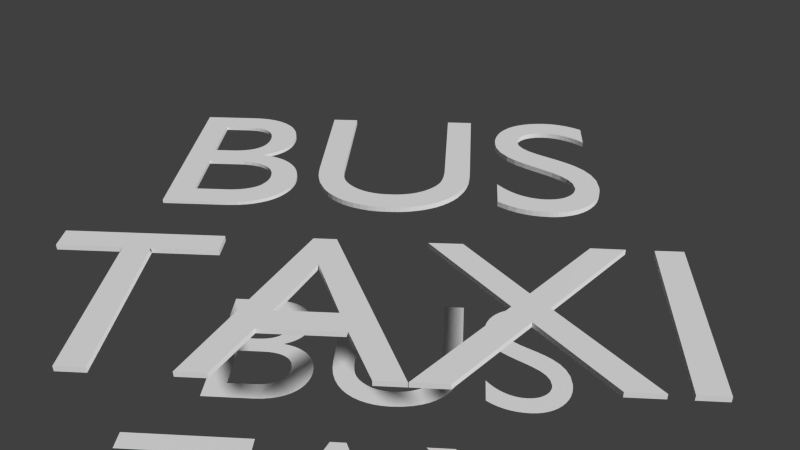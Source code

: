 # Source: taxi_bus_markings.blend  (saved by Blender 2.73.0; exported with 4.5.12 LTS)
import bpy
from mathutils import Matrix  # noqa: F401  (used for matrix-valued properties, if any)

bpy.ops.wm.read_factory_settings(use_empty=True)
scene = bpy.context.scene
scene.name = 'Scene'

# ---- collections
col_collection_1 = bpy.data.collections.new('Collection 1'); scene.collection.children.link(col_collection_1)

# ---- materials (node trees are filled in below, after node groups)
mat_white_asphalt_chars = bpy.data.materials.new('White_asphalt_chars')
mat_white_asphalt_chars.alpha_threshold = 0.0
mat_white_asphalt_chars.use_transparent_shadow = False
mat_white_asphalt_chars.roughness = 0.5
mat_white_asphalt_chars.specular_intensity = 0.0

# ---- material node trees

# ---- world
world_world = bpy.data.worlds.new('World'); scene.world = world_world
world_world.color = (0.05088, 0.05088, 0.05088)
world_world.use_sun_shadow = False
world_world.sun_shadow_jitter_overblur = 0.0
world_world.cycles.sampling_method = 'MANUAL'
world_world.cycles.sample_map_resolution = 256

# ---- cameras
cam_camera = bpy.data.cameras.new('Camera')
cam_camera.clip_end = 100.0
cam_camera.lens = 35.0
cam_camera.sensor_width = 32.0
cam_camera.sensor_height = 18.0
cam_camera.ortho_scale = 7.314
cam_camera.dof.focus_distance = 0.0
cam_camera.dof.aperture_fstop = 128.0

# ---- meshes
me_s = bpy.data.meshes.new('S')
me_s.from_pydata([(0.8147, 0.5837, -1.0), (0.8465, 0.8754, -1.0), (0.9024, 0.8566, -1.0), (0.9024, 0.5427, -1.0), (0.8147, 0.5837, 1.0), (0.8465, 0.8754, 1.0), (0.9024, 0.8566, 1.0), (0.9024, 0.5427, 1.0), (0.7484, 0.6108, -1.0), (0.7803, 0.8957, -1.0), (0.7484, 0.6108, 1.0), (0.7803, 0.8957, 1.0), (0.6748, 0.6378, -1.0), (0.7066, 0.915, -1.0), (0.6748, 0.6378, 1.0), (0.7066, 0.915, 1.0), (0.6067, 0.66, -1.0), (0.6385, 0.9324, -1.0), (0.6067, 0.66, 1.0), (0.6385, 0.9324, 1.0), (0.5202, 0.6842, -1.0), (0.552, 0.9498, -1.0), (0.5202, 0.6842, 1.0), (0.552, 0.9498, 1.0), (0.4226, 0.7064, -1.0), (0.4544, 0.9652, -1.0), (0.4226, 0.7064, 1.0), (0.4544, 0.9652, 1.0), (0.3398, 0.7209, -1.0), (0.3716, 0.9759, -1.0), (0.3398, 0.7209, 1.0), (0.3716, 0.9759, 1.0), (0.2641, 0.7308, -1.0), (0.2959, 0.984, -1.0), (0.2641, 0.7308, 1.0), (0.2959, 0.984, 1.0), (0.1884, 0.738, -1.0), (0.2203, 0.9885, -1.0), (0.1884, 0.738, 1.0), (0.2203, 0.9885, 1.0), (0.1111, 0.7425, -1.0), (0.1429, 0.9912, -1.0), (0.1111, 0.7425, 1.0), (0.1429, 0.9912, 1.0), (0.0285, 0.7434, -1.0), (0.06033, 0.9921, -1.0), (0.0285, 0.7434, 1.0), (0.06033, 0.9921, 1.0), (-0.04158, 0.7417, -1.0), (-0.0205, 0.9903, -1.0), (-0.04158, 0.7417, 1.0), (-0.0205, 0.9903, 1.0), (-0.109, 0.7369, -1.0), (-0.09273, 0.9876, -1.0), (-0.109, 0.7369, 1.0), (-0.09273, 0.9876, 1.0), (-0.1607, 0.7308, -1.0), (-0.165, 0.9813, -1.0), (-0.1607, 0.7308, 1.0), (-0.165, 0.9813, 1.0), (-0.181, 0.7283, -1.0), (-0.2306, 0.9763, -1.0), (-0.181, 0.7283, 1.0), (-0.2306, 0.9763, 1.0), (-0.2025, 0.7252, -1.0), (-0.3369, 0.9618, -1.0), (-0.2025, 0.7252, 1.0), (-0.3369, 0.9618, 1.0), (-0.2228, 0.7214, -1.0), (-0.3859, 0.9537, -1.0), (-0.2228, 0.7214, 1.0), (-0.3859, 0.9537, 1.0), (-0.249, 0.7164, -1.0), (-0.4993, 0.9299, -1.0), (-0.249, 0.7164, 1.0), (-0.4993, 0.9299, 1.0), (-0.3064, 0.7026, -1.0), (-0.5925, 0.9036, -1.0), (-0.3064, 0.7026, 1.0), (-0.5925, 0.9036, 1.0), (-0.3362, 0.6938, -1.0), (-0.6378, 0.8885, -1.0), (-0.3362, 0.6938, 1.0), (-0.6378, 0.8885, 1.0), (-0.3806, 0.6788, -1.0), (-0.7253, 0.8532, -1.0), (-0.3806, 0.6788, 1.0), (-0.7253, 0.8532, 1.0), (-0.4236, 0.6593, -1.0), (-0.817, 0.8043, -1.0), (-0.4236, 0.6593, 1.0), (-0.817, 0.8043, 1.0), (-0.461, 0.6368, -1.0), (-0.8916, 0.751, -1.0), (-0.461, 0.6368, 1.0), (-0.8916, 0.751, 1.0), (-0.4882, 0.6165, -1.0), (-0.9518, 0.6916, -1.0), (-0.4882, 0.6165, 1.0), (-0.9518, 0.6916, 1.0), (-0.504, 0.6014, -1.0), (-0.9948, 0.6255, -1.0), (-0.504, 0.6014, 1.0), (-0.9948, 0.6255, 1.0), (-0.5241, 0.5736, -1.0), (-1.019, 0.5653, -1.0), (-0.5241, 0.5736, 1.0), (-1.019, 0.5653, 1.0), (-0.537, 0.5466, -1.0), (-1.025, 0.545, -1.0), (-0.537, 0.5466, 1.0), (-1.025, 0.545, 1.0), (-0.5398, 0.527, -1.0), (-1.028, 0.5255, -1.0), (-0.5398, 0.527, 1.0), (-1.028, 0.5255, 1.0), (-0.5398, 0.5105, -1.0), (-1.028, 0.509, -1.0), (-0.5398, 0.5105, 1.0), (-1.028, 0.509, 1.0), (-0.5312, 0.4767, -1.0), (-1.025, 0.4428, -1.0), (-0.5312, 0.4767, 1.0), (-1.025, 0.4428, 1.0), (-0.5112, 0.4293, -1.0), (-1.001, 0.3541, -1.0), (-0.5112, 0.4293, 1.0), (-1.001, 0.3541, 1.0), (-0.4266, 0.3579, -1.0), (-0.916, 0.2518, -1.0), (-0.4266, 0.3579, 1.0), (-0.916, 0.2518, 1.0), (-0.3493, 0.3188, -1.0), (-0.7784, 0.1556, -1.0), (-0.3493, 0.3188, 1.0), (-0.7784, 0.1556, 1.0), (-0.2905, 0.2902, -1.0), (-0.6165, 0.07742, -1.0), (-0.2905, 0.2902, 1.0), (-0.6165, 0.07742, 1.0), (-0.1357, 0.2338, -1.0), (-0.4259, 0.005252, -1.0), (-0.1357, 0.2338, 1.0), (-0.4259, 0.005252, 1.0), (0.05735, 0.1745, -1.0), (-0.2171, -0.06384, -1.0), (0.05735, 0.1745, 1.0), (-0.2171, -0.06384, 1.0), (0.268, 0.1121, -1.0), (0.005031, -0.1353, -1.0), (0.268, 0.1121, 1.0), (0.005031, -0.1353, 1.0), (0.4256, 0.06023, -1.0), (0.1469, -0.1834, -1.0), (0.4256, 0.06023, 1.0), (0.1469, -0.1834, 1.0), (0.4886, 0.03768, -1.0), (0.2214, -0.2134, -1.0), (0.4886, 0.03768, 1.0), (0.2214, -0.2134, 1.0), (0.5932, -0.002918, -1.0), (0.2916, -0.2413, -1.0), (0.5932, -0.002918, 1.0), (0.2916, -0.2413, 1.0), (0.6391, -0.02096, -1.0), (0.3217, -0.2555, -1.0), (0.6391, -0.02096, 1.0), (0.3217, -0.2555, 1.0), (0.7308, -0.06907, -1.0), (0.3647, -0.2796, -1.0), (0.7308, -0.06907, 1.0), (0.3647, -0.2796, 1.0), (0.801, -0.1052, -1.0), (0.4062, -0.3029, -1.0), (0.801, -0.1052, 1.0), (0.4062, -0.3029, 1.0), (0.9285, -0.2029, -1.0), (0.4392, -0.3202, -1.0), (0.9285, -0.2029, 1.0), (0.4392, -0.3202, 1.0), (1.016, -0.3202, -1.0), (0.5266, -0.4014, -1.0), (1.016, -0.3202, 1.0), (0.5266, -0.4014, 1.0), (1.047, -0.4615, -1.0), (0.5581, -0.4931, -1.0), (1.047, -0.4615, 1.0), (0.5581, -0.4931, 1.0), (1.043, -0.5164, -1.0), (0.5567, -0.5134, -1.0), (1.043, -0.5164, 1.0), (0.5567, -0.5134, 1.0), (1.035, -0.5532, -1.0), (0.5495, -0.5337, -1.0), (1.035, -0.5532, 1.0), (0.5495, -0.5337, 1.0), (1.014, -0.6043, -1.0), (0.5423, -0.5502, -1.0), (1.014, -0.6043, 1.0), (0.5423, -0.5502, 1.0), (0.9686, -0.6773, -1.0), (0.5194, -0.5811, -1.0), (0.9686, -0.6773, 1.0), (0.5194, -0.5811, 1.0), (0.907, -0.7412, -1.0), (0.4965, -0.6044, -1.0), (0.907, -0.7412, 1.0), (0.4965, -0.6044, 1.0), (0.8325, -0.7953, -1.0), (0.465, -0.6277, -1.0), (0.8325, -0.7953, 1.0), (0.465, -0.6277, 1.0), (0.7508, -0.8426, -1.0), (0.4292, -0.6487, -1.0), (0.7508, -0.8426, 1.0), (0.4292, -0.6487, 1.0), (0.6548, -0.884, -1.0), (0.3962, -0.6645, -1.0), (0.6548, -0.884, 1.0), (0.3962, -0.6645, 1.0), (0.5503, -0.9186, -1.0), (0.3518, -0.6825, -1.0), (0.5503, -0.9186, 1.0), (0.3518, -0.6825, 1.0), (0.4557, -0.9419, -1.0), (0.3016, -0.6983, -1.0), (0.4557, -0.9419, 1.0), (0.3016, -0.6983, 1.0), (0.3368, -0.9629, -1.0), (0.2372, -0.7134, -1.0), (0.3368, -0.9629, 1.0), (0.2372, -0.7134, 1.0), (0.2465, -0.975, -1.0), (0.1612, -0.7254, -1.0), (0.2465, -0.975, 1.0), (0.1612, -0.7254, 1.0), (0.1462, -0.984, -1.0), (0.124, -0.7299, -1.0), (0.1462, -0.984, 1.0), (0.124, -0.7299, 1.0), (0.06452, -0.987, -1.0), (0.08814, -0.7329, -1.0), (0.06452, -0.987, 1.0), (0.08814, -0.7329, 1.0), (-0.01143, -0.9877, -1.0), (0.03799, -0.7359, -1.0), (-0.01143, -0.9877, 1.0), (0.03799, -0.7359, 1.0), (-0.08164, -0.9855, -1.0), (-0.02649, -0.7382, -1.0), (-0.08164, -0.9855, 1.0), (-0.02649, -0.7382, 1.0), (-0.192, -0.981, -1.0), (-0.1067, -0.7374, -1.0), (-0.192, -0.981, 1.0), (-0.1067, -0.7374, 1.0), (-0.337, -0.9702, -1.0), (-0.1841, -0.7329, -1.0), (-0.337, -0.9702, 1.0), (-0.1841, -0.7329, 1.0), (-0.4743, -0.9524, -1.0), (-0.2498, -0.7267, -1.0), (-0.4743, -0.9524, 1.0), (-0.2498, -0.7267, 1.0), (-1.01, -0.4596, -1.0), (-1.011, -0.8099, -1.0), (-1.011, -0.8099, 1.0), (-1.01, -0.4596, 1.0), (-0.6624, -0.6337, 1.0), (-0.6624, -0.6337, -1.0), (-0.8061, -0.8794, 1.0), (-0.8061, -0.8794, -1.0), (-0.4681, -0.6901, 1.0), (-0.6454, -0.9213, 1.0), (-0.6454, -0.9213, -1.0), (-0.4681, -0.6901, -1.0), (-0.8429, -0.5548, -1.0), (-0.8429, -0.5548, 1.0), (-0.9188, -0.8428, 1.0), (-0.9188, -0.8428, -1.0), (-0.3607, -0.7129, 1.0), (-0.5598, -0.9369, 1.0), (-0.5598, -0.9369, -1.0), (-0.3607, -0.7129, -1.0), (-0.7544, -0.597, 1.0), (-0.8624, -0.8611, 1.0), (-0.8624, -0.8611, -1.0), (-0.7544, -0.597, -1.0), (-0.9263, -0.5099, -1.0), (-0.9263, -0.5099, 1.0), (-0.9647, -0.8264, 1.0), (-0.9647, -0.8264, -1.0), (-0.5687, -0.6646, -1.0), (-0.5687, -0.6646, 1.0), (-0.7258, -0.9004, 1.0), (-0.7258, -0.9004, -1.0)], [], [(4, 5, 11, 10), (5, 6, 2, 1), (6, 7, 3, 2), (7, 4, 0, 3), (0, 1, 2, 3), (7, 6, 5, 4), (9, 8, 12, 13), (0, 4, 10, 8), (1, 0, 8, 9), (5, 1, 9, 11), (14, 15, 19, 18), (11, 9, 13, 15), (10, 11, 15, 14), (8, 10, 14, 12), (17, 16, 20, 21), (12, 14, 18, 16), (13, 12, 16, 17), (15, 13, 17, 19), (20, 22, 26, 24), (19, 17, 21, 23), (18, 19, 23, 22), (16, 18, 22, 20), (27, 25, 29, 31), (21, 20, 24, 25), (23, 21, 25, 27), (22, 23, 27, 26), (29, 28, 32, 33), (26, 27, 31, 30), (24, 26, 30, 28), (25, 24, 28, 29), (34, 35, 39, 38), (31, 29, 33, 35), (30, 31, 35, 34), (28, 30, 34, 32), (37, 36, 40, 41), (32, 34, 38, 36), (33, 32, 36, 37), (35, 33, 37, 39), (40, 42, 46, 44), (39, 37, 41, 43), (38, 39, 43, 42), (36, 38, 42, 40), (47, 45, 49, 51), (41, 40, 44, 45), (43, 41, 45, 47), (42, 43, 47, 46), (49, 48, 52, 53), (46, 47, 51, 50), (44, 46, 50, 48), (45, 44, 48, 49), (54, 55, 59, 58), (51, 49, 53, 55), (50, 51, 55, 54), (48, 50, 54, 52), (57, 56, 60, 61), (52, 54, 58, 56), (53, 52, 56, 57), (55, 53, 57, 59), (60, 62, 66, 64), (59, 57, 61, 63), (58, 59, 63, 62), (56, 58, 62, 60), (67, 65, 69, 71), (61, 60, 64, 65), (63, 61, 65, 67), (62, 63, 67, 66), (69, 68, 72, 73), (66, 67, 71, 70), (64, 66, 70, 68), (65, 64, 68, 69), (74, 75, 79, 78), (71, 69, 73, 75), (70, 71, 75, 74), (68, 70, 74, 72), (77, 76, 80, 81), (72, 74, 78, 76), (73, 72, 76, 77), (75, 73, 77, 79), (83, 81, 85, 87), (79, 77, 81, 83), (78, 79, 83, 82), (76, 78, 82, 80), (85, 84, 88, 89), (82, 83, 87, 86), (80, 82, 86, 84), (81, 80, 84, 85), (90, 91, 95, 94), (87, 85, 89, 91), (86, 87, 91, 90), (84, 86, 90, 88), (93, 92, 96, 97), (88, 90, 94, 92), (89, 88, 92, 93), (91, 89, 93, 95), (96, 98, 102, 100), (95, 93, 97, 99), (94, 95, 99, 98), (92, 94, 98, 96), (103, 101, 105, 107), (97, 96, 100, 101), (99, 97, 101, 103), (98, 99, 103, 102), (105, 104, 108, 109), (102, 103, 107, 106), (100, 102, 106, 104), (101, 100, 104, 105), (110, 111, 115, 114), (107, 105, 109, 111), (106, 107, 111, 110), (104, 106, 110, 108), (113, 112, 116, 117), (108, 110, 114, 112), (109, 108, 112, 113), (111, 109, 113, 115), (116, 118, 122, 120), (115, 113, 117, 119), (114, 115, 119, 118), (112, 114, 118, 116), (123, 121, 125, 127), (117, 116, 120, 121), (119, 117, 121, 123), (118, 119, 123, 122), (125, 124, 128, 129), (122, 123, 127, 126), (120, 122, 126, 124), (121, 120, 124, 125), (130, 131, 135, 134), (127, 125, 129, 131), (126, 127, 131, 130), (124, 126, 130, 128), (133, 132, 136, 137), (128, 130, 134, 132), (129, 128, 132, 133), (131, 129, 133, 135), (136, 138, 142, 140), (135, 133, 137, 139), (134, 135, 139, 138), (132, 134, 138, 136), (143, 141, 145, 147), (137, 136, 140, 141), (139, 137, 141, 143), (138, 139, 143, 142), (145, 144, 148, 149), (142, 143, 147, 146), (140, 142, 146, 144), (141, 140, 144, 145), (150, 151, 155, 154), (147, 145, 149, 151), (146, 147, 151, 150), (144, 146, 150, 148), (153, 152, 156, 157), (148, 150, 154, 152), (149, 148, 152, 153), (151, 149, 153, 155), (156, 158, 162, 160), (155, 153, 157, 159), (154, 155, 159, 158), (152, 154, 158, 156), (163, 161, 165, 167), (157, 156, 160, 161), (159, 157, 161, 163), (158, 159, 163, 162), (165, 164, 168, 169), (162, 163, 167, 166), (160, 162, 166, 164), (161, 160, 164, 165), (170, 171, 175, 174), (167, 165, 169, 171), (166, 167, 171, 170), (164, 166, 170, 168), (173, 172, 176, 177), (168, 170, 174, 172), (169, 168, 172, 173), (171, 169, 173, 175), (176, 178, 182, 180), (175, 173, 177, 179), (174, 175, 179, 178), (172, 174, 178, 176), (183, 181, 185, 187), (177, 176, 180, 181), (179, 177, 181, 183), (178, 179, 183, 182), (185, 184, 188, 189), (182, 183, 187, 186), (180, 182, 186, 184), (181, 180, 184, 185), (190, 191, 195, 194), (187, 185, 189, 191), (186, 187, 191, 190), (184, 186, 190, 188), (193, 192, 196, 197), (188, 190, 194, 192), (189, 188, 192, 193), (191, 189, 193, 195), (196, 198, 202, 200), (195, 193, 197, 199), (194, 195, 199, 198), (192, 194, 198, 196), (203, 201, 205, 207), (197, 196, 200, 201), (199, 197, 201, 203), (198, 199, 203, 202), (205, 204, 208, 209), (202, 203, 207, 206), (200, 202, 206, 204), (201, 200, 204, 205), (210, 211, 215, 214), (207, 205, 209, 211), (206, 207, 211, 210), (204, 206, 210, 208), (213, 212, 216, 217), (208, 210, 214, 212), (209, 208, 212, 213), (211, 209, 213, 215), (216, 218, 222, 220), (215, 213, 217, 219), (214, 215, 219, 218), (212, 214, 218, 216), (223, 221, 225, 227), (217, 216, 220, 221), (219, 217, 221, 223), (218, 219, 223, 222), (225, 224, 228, 229), (222, 223, 227, 226), (220, 222, 226, 224), (221, 220, 224, 225), (230, 231, 235, 234), (227, 225, 229, 231), (226, 227, 231, 230), (224, 226, 230, 228), (233, 232, 236, 237), (228, 230, 234, 232), (229, 228, 232, 233), (231, 229, 233, 235), (236, 238, 242, 240), (235, 233, 237, 239), (234, 235, 239, 238), (232, 234, 238, 236), (243, 241, 245, 247), (237, 236, 240, 241), (239, 237, 241, 243), (238, 239, 243, 242), (245, 244, 248, 249), (242, 243, 247, 246), (240, 242, 246, 244), (241, 240, 244, 245), (250, 251, 255, 254), (247, 245, 249, 251), (246, 247, 251, 250), (244, 246, 250, 248), (253, 252, 256, 257), (248, 250, 254, 252), (249, 248, 252, 253), (251, 249, 253, 255), (256, 258, 262, 260), (255, 253, 257, 259), (254, 255, 259, 258), (252, 254, 258, 256), (289, 288, 264, 267), (257, 256, 260, 261), (259, 257, 261, 263), (258, 259, 263, 262), (266, 267, 264, 265), (290, 289, 267, 266), (291, 290, 266, 265), (288, 291, 265, 264), (292, 295, 271, 269), (295, 294, 270, 271), (294, 293, 268, 270), (293, 292, 269, 268), (280, 283, 275, 272), (281, 280, 272, 273), (282, 281, 273, 274), (283, 282, 274, 275), (287, 286, 279, 276), (286, 285, 278, 279), (285, 284, 277, 278), (284, 287, 276, 277), (261, 260, 282, 283), (260, 262, 281, 282), (262, 263, 280, 281), (263, 261, 283, 280), (268, 269, 287, 284), (270, 268, 284, 285), (271, 270, 285, 286), (269, 271, 286, 287), (276, 279, 291, 288), (279, 278, 290, 291), (278, 277, 289, 290), (277, 276, 288, 289), (272, 275, 292, 293), (273, 272, 293, 294), (274, 273, 294, 295), (275, 274, 295, 292)])
_uv = me_s.uv_layers.new(name='UVMap')
_uv.uv.foreach_set('vector', [0.9354, 0.8444, 0.939, 0.9076, 0.9315, 0.9119, 0.9279, 0.8502, 0.939, 0.9076, 0.9454, 0.9035, 0.9454, 0.9035, 0.939, 0.9076, 0.9454, 0.9035, 0.9454, 0.8355, 0.9454, 0.8355, 0.9454, 0.9035, 0.9454, 0.8355, 0.9354, 0.8444, 0.9354, 0.8444, 0.9454, 0.8355, 0.9354, 0.8444, 0.939, 0.9076, 0.9454, 0.9035, 0.9454, 0.8355, 0.9454, 0.8355, 0.9454, 0.9035, 0.939, 0.9076, 0.9354, 0.8444, 0.9315, 0.9119, 0.9279, 0.8502, 0.9195, 0.8561, 0.9231, 0.9161, 0.9354, 0.8444, 0.9354, 0.8444, 0.9279, 0.8502, 0.9279, 0.8502, 0.939, 0.9076, 0.9354, 0.8444, 0.9279, 0.8502, 0.9315, 0.9119, 0.939, 0.9076, 0.939, 0.9076, 0.9315, 0.9119, 0.9315, 0.9119, 0.9195, 0.8561, 0.9231, 0.9161, 0.9154, 0.9199, 0.9117, 0.8609, 0.9315, 0.9119, 0.9315, 0.9119, 0.9231, 0.9161, 0.9231, 0.9161, 0.9279, 0.8502, 0.9315, 0.9119, 0.9231, 0.9161, 0.9195, 0.8561, 0.9279, 0.8502, 0.9279, 0.8502, 0.9195, 0.8561, 0.9195, 0.8561, 0.9154, 0.9199, 0.9117, 0.8609, 0.9019, 0.8661, 0.9055, 0.9237, 0.9195, 0.8561, 0.9195, 0.8561, 0.9117, 0.8609, 0.9117, 0.8609, 0.9231, 0.9161, 0.9195, 0.8561, 0.9117, 0.8609, 0.9154, 0.9199, 0.9231, 0.9161, 0.9231, 0.9161, 0.9154, 0.9199, 0.9154, 0.9199, 0.9019, 0.8661, 0.9019, 0.8661, 0.8908, 0.8709, 0.8908, 0.8709, 0.9154, 0.9199, 0.9154, 0.9199, 0.9055, 0.9237, 0.9055, 0.9237, 0.9117, 0.8609, 0.9154, 0.9199, 0.9055, 0.9237, 0.9019, 0.8661, 0.9117, 0.8609, 0.9117, 0.8609, 0.9019, 0.8661, 0.9019, 0.8661, 0.8944, 0.927, 0.8944, 0.927, 0.885, 0.9293, 0.885, 0.9293, 0.9055, 0.9237, 0.9019, 0.8661, 0.8908, 0.8709, 0.8944, 0.927, 0.9055, 0.9237, 0.9055, 0.9237, 0.8944, 0.927, 0.8944, 0.927, 0.9019, 0.8661, 0.9055, 0.9237, 0.8944, 0.927, 0.8908, 0.8709, 0.885, 0.9293, 0.8814, 0.8741, 0.8728, 0.8762, 0.8764, 0.9311, 0.8908, 0.8709, 0.8944, 0.927, 0.885, 0.9293, 0.8814, 0.8741, 0.8908, 0.8709, 0.8908, 0.8709, 0.8814, 0.8741, 0.8814, 0.8741, 0.8944, 0.927, 0.8908, 0.8709, 0.8814, 0.8741, 0.885, 0.9293, 0.8728, 0.8762, 0.8764, 0.9311, 0.8678, 0.9321, 0.8642, 0.8778, 0.885, 0.9293, 0.885, 0.9293, 0.8764, 0.9311, 0.8764, 0.9311, 0.8814, 0.8741, 0.885, 0.9293, 0.8764, 0.9311, 0.8728, 0.8762, 0.8814, 0.8741, 0.8814, 0.8741, 0.8728, 0.8762, 0.8728, 0.8762, 0.8678, 0.9321, 0.8642, 0.8778, 0.8554, 0.8788, 0.859, 0.9326, 0.8728, 0.8762, 0.8728, 0.8762, 0.8642, 0.8778, 0.8642, 0.8778, 0.8764, 0.9311, 0.8728, 0.8762, 0.8642, 0.8778, 0.8678, 0.9321, 0.8764, 0.9311, 0.8764, 0.9311, 0.8678, 0.9321, 0.8678, 0.9321, 0.8554, 0.8788, 0.8554, 0.8788, 0.846, 0.879, 0.846, 0.879, 0.8678, 0.9321, 0.8678, 0.9321, 0.859, 0.9326, 0.859, 0.9326, 0.8642, 0.8778, 0.8678, 0.9321, 0.859, 0.9326, 0.8554, 0.8788, 0.8642, 0.8778, 0.8642, 0.8778, 0.8554, 0.8788, 0.8554, 0.8788, 0.8496, 0.9328, 0.8496, 0.9328, 0.8404, 0.9324, 0.8404, 0.9324, 0.859, 0.9326, 0.8554, 0.8788, 0.846, 0.879, 0.8496, 0.9328, 0.859, 0.9326, 0.859, 0.9326, 0.8496, 0.9328, 0.8496, 0.9328, 0.8554, 0.8788, 0.859, 0.9326, 0.8496, 0.9328, 0.846, 0.879, 0.8404, 0.9324, 0.8381, 0.8786, 0.8304, 0.8775, 0.8322, 0.9319, 0.846, 0.879, 0.8496, 0.9328, 0.8404, 0.9324, 0.8381, 0.8786, 0.846, 0.879, 0.846, 0.879, 0.8381, 0.8786, 0.8381, 0.8786, 0.8496, 0.9328, 0.846, 0.879, 0.8381, 0.8786, 0.8404, 0.9324, 0.8304, 0.8775, 0.8322, 0.9319, 0.824, 0.9305, 0.8245, 0.8762, 0.8404, 0.9324, 0.8404, 0.9324, 0.8322, 0.9319, 0.8322, 0.9319, 0.8381, 0.8786, 0.8404, 0.9324, 0.8322, 0.9319, 0.8304, 0.8775, 0.8381, 0.8786, 0.8381, 0.8786, 0.8304, 0.8775, 0.8304, 0.8775, 0.824, 0.9305, 0.8245, 0.8762, 0.8222, 0.8757, 0.8166, 0.9294, 0.8304, 0.8775, 0.8304, 0.8775, 0.8245, 0.8762, 0.8245, 0.8762, 0.8322, 0.9319, 0.8304, 0.8775, 0.8245, 0.8762, 0.824, 0.9305, 0.8322, 0.9319, 0.8322, 0.9319, 0.824, 0.9305, 0.824, 0.9305, 0.8222, 0.8757, 0.8222, 0.8757, 0.8198, 0.875, 0.8198, 0.875, 0.824, 0.9305, 0.824, 0.9305, 0.8166, 0.9294, 0.8166, 0.9294, 0.8245, 0.8762, 0.824, 0.9305, 0.8166, 0.9294, 0.8222, 0.8757, 0.8245, 0.8762, 0.8245, 0.8762, 0.8222, 0.8757, 0.8222, 0.8757, 0.8045, 0.9263, 0.8045, 0.9263, 0.7989, 0.9245, 0.7989, 0.9245, 0.8166, 0.9294, 0.8222, 0.8757, 0.8198, 0.875, 0.8045, 0.9263, 0.8166, 0.9294, 0.8166, 0.9294, 0.8045, 0.9263, 0.8045, 0.9263, 0.8222, 0.8757, 0.8166, 0.9294, 0.8045, 0.9263, 0.8198, 0.875, 0.7989, 0.9245, 0.8175, 0.8742, 0.8145, 0.8731, 0.786, 0.9194, 0.8198, 0.875, 0.8045, 0.9263, 0.7989, 0.9245, 0.8175, 0.8742, 0.8198, 0.875, 0.8198, 0.875, 0.8175, 0.8742, 0.8175, 0.8742, 0.8045, 0.9263, 0.8198, 0.875, 0.8175, 0.8742, 0.7989, 0.9245, 0.8145, 0.8731, 0.786, 0.9194, 0.7754, 0.9137, 0.808, 0.8701, 0.7989, 0.9245, 0.7989, 0.9245, 0.786, 0.9194, 0.786, 0.9194, 0.8175, 0.8742, 0.7989, 0.9245, 0.786, 0.9194, 0.8145, 0.8731, 0.8175, 0.8742, 0.8175, 0.8742, 0.8145, 0.8731, 0.8145, 0.8731, 0.7754, 0.9137, 0.808, 0.8701, 0.8046, 0.8682, 0.7703, 0.9104, 0.8145, 0.8731, 0.8145, 0.8731, 0.808, 0.8701, 0.808, 0.8701, 0.786, 0.9194, 0.8145, 0.8731, 0.808, 0.8701, 0.7754, 0.9137, 0.786, 0.9194, 0.786, 0.9194, 0.7754, 0.9137, 0.7754, 0.9137, 0.7703, 0.9104, 0.7703, 0.9104, 0.7603, 0.9027, 0.7603, 0.9027, 0.7754, 0.9137, 0.7754, 0.9137, 0.7703, 0.9104, 0.7703, 0.9104, 0.808, 0.8701, 0.7754, 0.9137, 0.7703, 0.9104, 0.8046, 0.8682, 0.808, 0.8701, 0.808, 0.8701, 0.8046, 0.8682, 0.8046, 0.8682, 0.7603, 0.9027, 0.7995, 0.865, 0.7946, 0.8607, 0.7499, 0.8922, 0.8046, 0.8682, 0.7703, 0.9104, 0.7603, 0.9027, 0.7995, 0.865, 0.8046, 0.8682, 0.8046, 0.8682, 0.7995, 0.865, 0.7995, 0.865, 0.7703, 0.9104, 0.8046, 0.8682, 0.7995, 0.865, 0.7603, 0.9027, 0.7946, 0.8607, 0.7499, 0.8922, 0.7414, 0.8806, 0.7904, 0.8559, 0.7603, 0.9027, 0.7603, 0.9027, 0.7499, 0.8922, 0.7499, 0.8922, 0.7995, 0.865, 0.7603, 0.9027, 0.7499, 0.8922, 0.7946, 0.8607, 0.7995, 0.865, 0.7995, 0.865, 0.7946, 0.8607, 0.7946, 0.8607, 0.7414, 0.8806, 0.7904, 0.8559, 0.7873, 0.8515, 0.7346, 0.8677, 0.7946, 0.8607, 0.7946, 0.8607, 0.7904, 0.8559, 0.7904, 0.8559, 0.7499, 0.8922, 0.7946, 0.8607, 0.7904, 0.8559, 0.7414, 0.8806, 0.7499, 0.8922, 0.7499, 0.8922, 0.7414, 0.8806, 0.7414, 0.8806, 0.7873, 0.8515, 0.7873, 0.8515, 0.7855, 0.8482, 0.7855, 0.8482, 0.7414, 0.8806, 0.7414, 0.8806, 0.7346, 0.8677, 0.7346, 0.8677, 0.7904, 0.8559, 0.7414, 0.8806, 0.7346, 0.8677, 0.7873, 0.8515, 0.7904, 0.8559, 0.7904, 0.8559, 0.7873, 0.8515, 0.7873, 0.8515, 0.7297, 0.8534, 0.7297, 0.8534, 0.7269, 0.8404, 0.7269, 0.8404, 0.7346, 0.8677, 0.7873, 0.8515, 0.7855, 0.8482, 0.7297, 0.8534, 0.7346, 0.8677, 0.7346, 0.8677, 0.7297, 0.8534, 0.7297, 0.8534, 0.7873, 0.8515, 0.7346, 0.8677, 0.7297, 0.8534, 0.7855, 0.8482, 0.7269, 0.8404, 0.7832, 0.8422, 0.7817, 0.8363, 0.7263, 0.836, 0.7855, 0.8482, 0.7297, 0.8534, 0.7269, 0.8404, 0.7832, 0.8422, 0.7855, 0.8482, 0.7855, 0.8482, 0.7832, 0.8422, 0.7832, 0.8422, 0.7297, 0.8534, 0.7855, 0.8482, 0.7832, 0.8422, 0.7269, 0.8404, 0.7817, 0.8363, 0.7263, 0.836, 0.7259, 0.8317, 0.7814, 0.8321, 0.7269, 0.8404, 0.7269, 0.8404, 0.7263, 0.836, 0.7263, 0.836, 0.7832, 0.8422, 0.7269, 0.8404, 0.7263, 0.836, 0.7817, 0.8363, 0.7832, 0.8422, 0.7832, 0.8422, 0.7817, 0.8363, 0.7817, 0.8363, 0.7259, 0.8317, 0.7814, 0.8321, 0.7814, 0.8285, 0.7259, 0.8282, 0.7817, 0.8363, 0.7817, 0.8363, 0.7814, 0.8321, 0.7814, 0.8321, 0.7263, 0.836, 0.7817, 0.8363, 0.7814, 0.8321, 0.7259, 0.8317, 0.7263, 0.836, 0.7263, 0.836, 0.7259, 0.8317, 0.7259, 0.8317, 0.7814, 0.8285, 0.7814, 0.8285, 0.7824, 0.8212, 0.7824, 0.8212, 0.7259, 0.8317, 0.7259, 0.8317, 0.7259, 0.8282, 0.7259, 0.8282, 0.7814, 0.8321, 0.7259, 0.8317, 0.7259, 0.8282, 0.7814, 0.8285, 0.7814, 0.8321, 0.7814, 0.8321, 0.7814, 0.8285, 0.7814, 0.8285, 0.7263, 0.8138, 0.7263, 0.8138, 0.729, 0.7946, 0.729, 0.7946, 0.7259, 0.8282, 0.7814, 0.8285, 0.7824, 0.8212, 0.7263, 0.8138, 0.7259, 0.8282, 0.7259, 0.8282, 0.7263, 0.8138, 0.7263, 0.8138, 0.7814, 0.8285, 0.7259, 0.8282, 0.7263, 0.8138, 0.7824, 0.8212, 0.729, 0.7946, 0.7847, 0.8109, 0.7943, 0.7954, 0.7387, 0.7724, 0.7824, 0.8212, 0.7263, 0.8138, 0.729, 0.7946, 0.7847, 0.8109, 0.7824, 0.8212, 0.7824, 0.8212, 0.7847, 0.8109, 0.7847, 0.8109, 0.7263, 0.8138, 0.7824, 0.8212, 0.7847, 0.8109, 0.729, 0.7946, 0.7943, 0.7954, 0.7387, 0.7724, 0.7543, 0.7516, 0.8031, 0.7869, 0.729, 0.7946, 0.729, 0.7946, 0.7387, 0.7724, 0.7387, 0.7724, 0.7847, 0.8109, 0.729, 0.7946, 0.7387, 0.7724, 0.7943, 0.7954, 0.7847, 0.8109, 0.7847, 0.8109, 0.7943, 0.7954, 0.7943, 0.7954, 0.7543, 0.7516, 0.8031, 0.7869, 0.8098, 0.7808, 0.7727, 0.7347, 0.7943, 0.7954, 0.7943, 0.7954, 0.8031, 0.7869, 0.8031, 0.7869, 0.7387, 0.7724, 0.7943, 0.7954, 0.8031, 0.7869, 0.7543, 0.7516, 0.7387, 0.7724, 0.7387, 0.7724, 0.7543, 0.7516, 0.7543, 0.7516, 0.8098, 0.7808, 0.8098, 0.7808, 0.8273, 0.7685, 0.8273, 0.7685, 0.7543, 0.7516, 0.7543, 0.7516, 0.7727, 0.7347, 0.7727, 0.7347, 0.8031, 0.7869, 0.7543, 0.7516, 0.7727, 0.7347, 0.8098, 0.7808, 0.8031, 0.7869, 0.8031, 0.7869, 0.8098, 0.7808, 0.8098, 0.7808, 0.7944, 0.719, 0.7944, 0.719, 0.8181, 0.7041, 0.8181, 0.7041, 0.7727, 0.7347, 0.8098, 0.7808, 0.8273, 0.7685, 0.7944, 0.719, 0.7727, 0.7347, 0.7727, 0.7347, 0.7944, 0.719, 0.7944, 0.719, 0.8098, 0.7808, 0.7727, 0.7347, 0.7944, 0.719, 0.8273, 0.7685, 0.8181, 0.7041, 0.8493, 0.7557, 0.8732, 0.7422, 0.8434, 0.6886, 0.8273, 0.7685, 0.7944, 0.719, 0.8181, 0.7041, 0.8493, 0.7557, 0.8273, 0.7685, 0.8273, 0.7685, 0.8493, 0.7557, 0.8493, 0.7557, 0.7944, 0.719, 0.8273, 0.7685, 0.8493, 0.7557, 0.8181, 0.7041, 0.8732, 0.7422, 0.8434, 0.6886, 0.8595, 0.6782, 0.8912, 0.7309, 0.8181, 0.7041, 0.8181, 0.7041, 0.8434, 0.6886, 0.8434, 0.6886, 0.8493, 0.7557, 0.8181, 0.7041, 0.8434, 0.6886, 0.8732, 0.7422, 0.8493, 0.7557, 0.8493, 0.7557, 0.8732, 0.7422, 0.8732, 0.7422, 0.8595, 0.6782, 0.8912, 0.7309, 0.8983, 0.726, 0.8679, 0.6716, 0.8732, 0.7422, 0.8732, 0.7422, 0.8912, 0.7309, 0.8912, 0.7309, 0.8434, 0.6886, 0.8732, 0.7422, 0.8912, 0.7309, 0.8595, 0.6782, 0.8434, 0.6886, 0.8434, 0.6886, 0.8595, 0.6782, 0.8595, 0.6782, 0.8983, 0.726, 0.8983, 0.726, 0.9102, 0.7173, 0.9102, 0.7173, 0.8595, 0.6782, 0.8595, 0.6782, 0.8679, 0.6716, 0.8679, 0.6716, 0.8912, 0.7309, 0.8595, 0.6782, 0.8679, 0.6716, 0.8983, 0.726, 0.8912, 0.7309, 0.8912, 0.7309, 0.8983, 0.726, 0.8983, 0.726, 0.8759, 0.6656, 0.8759, 0.6656, 0.8793, 0.6625, 0.8793, 0.6625, 0.8679, 0.6716, 0.8983, 0.726, 0.9102, 0.7173, 0.8759, 0.6656, 0.8679, 0.6716, 0.8679, 0.6716, 0.8759, 0.6656, 0.8759, 0.6656, 0.8983, 0.726, 0.8679, 0.6716, 0.8759, 0.6656, 0.9102, 0.7173, 0.8793, 0.6625, 0.9154, 0.7133, 0.9259, 0.7029, 0.8842, 0.6573, 0.9102, 0.7173, 0.8759, 0.6656, 0.8793, 0.6625, 0.9154, 0.7133, 0.9102, 0.7173, 0.9102, 0.7173, 0.9154, 0.7133, 0.9154, 0.7133, 0.8759, 0.6656, 0.9102, 0.7173, 0.9154, 0.7133, 0.8793, 0.6625, 0.9259, 0.7029, 0.8842, 0.6573, 0.889, 0.6523, 0.9338, 0.6951, 0.8793, 0.6625, 0.8793, 0.6625, 0.8842, 0.6573, 0.8842, 0.6573, 0.9154, 0.7133, 0.8793, 0.6625, 0.8842, 0.6573, 0.9259, 0.7029, 0.9154, 0.7133, 0.9154, 0.7133, 0.9259, 0.7029, 0.9259, 0.7029, 0.889, 0.6523, 0.9338, 0.6951, 0.9483, 0.6739, 0.8927, 0.6485, 0.9259, 0.7029, 0.9259, 0.7029, 0.9338, 0.6951, 0.9338, 0.6951, 0.8842, 0.6573, 0.9259, 0.7029, 0.9338, 0.6951, 0.889, 0.6523, 0.8842, 0.6573, 0.8842, 0.6573, 0.889, 0.6523, 0.889, 0.6523, 0.9483, 0.6739, 0.9483, 0.6739, 0.9583, 0.6485, 0.9583, 0.6485, 0.889, 0.6523, 0.889, 0.6523, 0.8927, 0.6485, 0.8927, 0.6485, 0.9338, 0.6951, 0.889, 0.6523, 0.8927, 0.6485, 0.9483, 0.6739, 0.9338, 0.6951, 0.9338, 0.6951, 0.9483, 0.6739, 0.9483, 0.6739, 0.9026, 0.6309, 0.9026, 0.6309, 0.9062, 0.611, 0.9062, 0.611, 0.8927, 0.6485, 0.9483, 0.6739, 0.9583, 0.6485, 0.9026, 0.6309, 0.8927, 0.6485, 0.8927, 0.6485, 0.9026, 0.6309, 0.9026, 0.6309, 0.9483, 0.6739, 0.8927, 0.6485, 0.9026, 0.6309, 0.9583, 0.6485, 0.9062, 0.611, 0.9619, 0.6179, 0.9614, 0.606, 0.9061, 0.6066, 0.9583, 0.6485, 0.9026, 0.6309, 0.9062, 0.611, 0.9619, 0.6179, 0.9583, 0.6485, 0.9583, 0.6485, 0.9619, 0.6179, 0.9619, 0.6179, 0.9026, 0.6309, 0.9583, 0.6485, 0.9619, 0.6179, 0.9062, 0.611, 0.9614, 0.606, 0.9061, 0.6066, 0.9052, 0.6022, 0.9604, 0.598, 0.9062, 0.611, 0.9062, 0.611, 0.9061, 0.6066, 0.9061, 0.6066, 0.9619, 0.6179, 0.9062, 0.611, 0.9061, 0.6066, 0.9614, 0.606, 0.9619, 0.6179, 0.9619, 0.6179, 0.9614, 0.606, 0.9614, 0.606, 0.9052, 0.6022, 0.9604, 0.598, 0.9581, 0.5869, 0.9044, 0.5987, 0.9614, 0.606, 0.9614, 0.606, 0.9604, 0.598, 0.9604, 0.598, 0.9061, 0.6066, 0.9614, 0.606, 0.9604, 0.598, 0.9052, 0.6022, 0.9061, 0.6066, 0.9061, 0.6066, 0.9052, 0.6022, 0.9052, 0.6022, 0.9581, 0.5869, 0.9581, 0.5869, 0.9529, 0.5711, 0.9529, 0.5711, 0.9052, 0.6022, 0.9052, 0.6022, 0.9044, 0.5987, 0.9044, 0.5987, 0.9604, 0.598, 0.9052, 0.6022, 0.9044, 0.5987, 0.9581, 0.5869, 0.9604, 0.598, 0.9604, 0.598, 0.9581, 0.5869, 0.9581, 0.5869, 0.9018, 0.592, 0.9018, 0.592, 0.8992, 0.5869, 0.8992, 0.5869, 0.9044, 0.5987, 0.9581, 0.5869, 0.9529, 0.5711, 0.9018, 0.592, 0.9044, 0.5987, 0.9044, 0.5987, 0.9018, 0.592, 0.9018, 0.592, 0.9581, 0.5869, 0.9044, 0.5987, 0.9018, 0.592, 0.9529, 0.5711, 0.8992, 0.5869, 0.9459, 0.5573, 0.9374, 0.5456, 0.8956, 0.5819, 0.9529, 0.5711, 0.9018, 0.592, 0.8992, 0.5869, 0.9459, 0.5573, 0.9529, 0.5711, 0.9529, 0.5711, 0.9459, 0.5573, 0.9459, 0.5573, 0.9018, 0.592, 0.9529, 0.5711, 0.9459, 0.5573, 0.8992, 0.5869, 0.9374, 0.5456, 0.8956, 0.5819, 0.8916, 0.5773, 0.9281, 0.5353, 0.8992, 0.5869, 0.8992, 0.5869, 0.8956, 0.5819, 0.8956, 0.5819, 0.9459, 0.5573, 0.8992, 0.5869, 0.8956, 0.5819, 0.9374, 0.5456, 0.9459, 0.5573, 0.9459, 0.5573, 0.9374, 0.5456, 0.9374, 0.5456, 0.8916, 0.5773, 0.9281, 0.5353, 0.9172, 0.5264, 0.8878, 0.5739, 0.9374, 0.5456, 0.9374, 0.5456, 0.9281, 0.5353, 0.9281, 0.5353, 0.8956, 0.5819, 0.9374, 0.5456, 0.9281, 0.5353, 0.8916, 0.5773, 0.8956, 0.5819, 0.8956, 0.5819, 0.8916, 0.5773, 0.8916, 0.5773, 0.9172, 0.5264, 0.9172, 0.5264, 0.9053, 0.5189, 0.9053, 0.5189, 0.8916, 0.5773, 0.8916, 0.5773, 0.8878, 0.5739, 0.8878, 0.5739, 0.9281, 0.5353, 0.8916, 0.5773, 0.8878, 0.5739, 0.9172, 0.5264, 0.9281, 0.5353, 0.9281, 0.5353, 0.9172, 0.5264, 0.9172, 0.5264, 0.8828, 0.57, 0.8828, 0.57, 0.8771, 0.5666, 0.8771, 0.5666, 0.8878, 0.5739, 0.9172, 0.5264, 0.9053, 0.5189, 0.8828, 0.57, 0.8878, 0.5739, 0.8878, 0.5739, 0.8828, 0.57, 0.8828, 0.57, 0.9172, 0.5264, 0.8878, 0.5739, 0.8828, 0.57, 0.9053, 0.5189, 0.8771, 0.5666, 0.8946, 0.5138, 0.8811, 0.5092, 0.8697, 0.5633, 0.9053, 0.5189, 0.8828, 0.57, 0.8771, 0.5666, 0.8946, 0.5138, 0.9053, 0.5189, 0.9053, 0.5189, 0.8946, 0.5138, 0.8946, 0.5138, 0.8828, 0.57, 0.9053, 0.5189, 0.8946, 0.5138, 0.8771, 0.5666, 0.8811, 0.5092, 0.8697, 0.5633, 0.8611, 0.5607, 0.8708, 0.5066, 0.8771, 0.5666, 0.8771, 0.5666, 0.8697, 0.5633, 0.8697, 0.5633, 0.8946, 0.5138, 0.8771, 0.5666, 0.8697, 0.5633, 0.8811, 0.5092, 0.8946, 0.5138, 0.8946, 0.5138, 0.8811, 0.5092, 0.8811, 0.5092, 0.8611, 0.5607, 0.8708, 0.5066, 0.8594, 0.5047, 0.8569, 0.5597, 0.8811, 0.5092, 0.8811, 0.5092, 0.8708, 0.5066, 0.8708, 0.5066, 0.8697, 0.5633, 0.8811, 0.5092, 0.8708, 0.5066, 0.8611, 0.5607, 0.8697, 0.5633, 0.8697, 0.5633, 0.8611, 0.5607, 0.8611, 0.5607, 0.8594, 0.5047, 0.8594, 0.5047, 0.8501, 0.504, 0.8501, 0.504, 0.8611, 0.5607, 0.8611, 0.5607, 0.8569, 0.5597, 0.8569, 0.5597, 0.8708, 0.5066, 0.8611, 0.5607, 0.8569, 0.5597, 0.8594, 0.5047, 0.8708, 0.5066, 0.8708, 0.5066, 0.8594, 0.5047, 0.8594, 0.5047, 0.8528, 0.5591, 0.8528, 0.5591, 0.8471, 0.5584, 0.8471, 0.5584, 0.8569, 0.5597, 0.8594, 0.5047, 0.8501, 0.504, 0.8528, 0.5591, 0.8569, 0.5597, 0.8569, 0.5597, 0.8528, 0.5591, 0.8528, 0.5591, 0.8594, 0.5047, 0.8569, 0.5597, 0.8528, 0.5591, 0.8501, 0.504, 0.8471, 0.5584, 0.8415, 0.5039, 0.8335, 0.5044, 0.8398, 0.5579, 0.8501, 0.504, 0.8528, 0.5591, 0.8471, 0.5584, 0.8415, 0.5039, 0.8501, 0.504, 0.8501, 0.504, 0.8415, 0.5039, 0.8415, 0.5039, 0.8528, 0.5591, 0.8501, 0.504, 0.8415, 0.5039, 0.8471, 0.5584, 0.8335, 0.5044, 0.8398, 0.5579, 0.8306, 0.5581, 0.821, 0.5053, 0.8471, 0.5584, 0.8471, 0.5584, 0.8398, 0.5579, 0.8398, 0.5579, 0.8415, 0.5039, 0.8471, 0.5584, 0.8398, 0.5579, 0.8335, 0.5044, 0.8415, 0.5039, 0.8415, 0.5039, 0.8335, 0.5044, 0.8335, 0.5044, 0.8306, 0.5581, 0.821, 0.5053, 0.8045, 0.5077, 0.8219, 0.5591, 0.8335, 0.5044, 0.8335, 0.5044, 0.821, 0.5053, 0.821, 0.5053, 0.8398, 0.5579, 0.8335, 0.5044, 0.821, 0.5053, 0.8306, 0.5581, 0.8398, 0.5579, 0.8398, 0.5579, 0.8306, 0.5581, 0.8306, 0.5581, 0.8045, 0.5077, 0.8045, 0.5077, 0.7889, 0.5115, 0.7889, 0.5115, 0.8306, 0.5581, 0.8306, 0.5581, 0.8219, 0.5591, 0.8219, 0.5591, 0.821, 0.5053, 0.8306, 0.5581, 0.8219, 0.5591, 0.8045, 0.5077, 0.821, 0.5053, 0.821, 0.5053, 0.8045, 0.5077, 0.8045, 0.5077, 0.7375, 0.6074, 0.7375, 0.6074, 0.728, 0.6183, 0.728, 0.6183, 0.8219, 0.5591, 0.8045, 0.5077, 0.7889, 0.5115, 0.8144, 0.5604, 0.8219, 0.5591, 0.8219, 0.5591, 0.8144, 0.5604, 0.8144, 0.5604, 0.8045, 0.5077, 0.8219, 0.5591, 0.8144, 0.5604, 0.7889, 0.5115, 0.7279, 0.5424, 0.728, 0.6183, 0.728, 0.6183, 0.7279, 0.5424, 0.7331, 0.5388, 0.7375, 0.6074, 0.728, 0.6183, 0.7279, 0.5424, 0.7331, 0.5388, 0.7331, 0.5388, 0.7279, 0.5424, 0.7279, 0.5424, 0.7375, 0.6074, 0.7331, 0.5388, 0.7279, 0.5424, 0.728, 0.6183, 0.7781, 0.5739, 0.7603, 0.5228, 0.7511, 0.5274, 0.7675, 0.5806, 0.7603, 0.5228, 0.7603, 0.5228, 0.7511, 0.5274, 0.7511, 0.5274, 0.7603, 0.5228, 0.7781, 0.5739, 0.7675, 0.5806, 0.7511, 0.5274, 0.7781, 0.5739, 0.7781, 0.5739, 0.7675, 0.5806, 0.7675, 0.5806, 0.8018, 0.5634, 0.8018, 0.5634, 0.7896, 0.5684, 0.7896, 0.5684, 0.7791, 0.5149, 0.8018, 0.5634, 0.7896, 0.5684, 0.7694, 0.5183, 0.7791, 0.5149, 0.7791, 0.5149, 0.7694, 0.5183, 0.7694, 0.5183, 0.8018, 0.5634, 0.7791, 0.5149, 0.7694, 0.5183, 0.7896, 0.5684, 0.757, 0.5885, 0.7447, 0.5313, 0.7383, 0.5353, 0.747, 0.5977, 0.7447, 0.5313, 0.7447, 0.5313, 0.7383, 0.5353, 0.7383, 0.5353, 0.7447, 0.5313, 0.757, 0.5885, 0.747, 0.5977, 0.7383, 0.5353, 0.757, 0.5885, 0.757, 0.5885, 0.747, 0.5977, 0.747, 0.5977, 0.8144, 0.5604, 0.7889, 0.5115, 0.7791, 0.5149, 0.8018, 0.5634, 0.7889, 0.5115, 0.7889, 0.5115, 0.7791, 0.5149, 0.7791, 0.5149, 0.7889, 0.5115, 0.8144, 0.5604, 0.8018, 0.5634, 0.7791, 0.5149, 0.8144, 0.5604, 0.8144, 0.5604, 0.8018, 0.5634, 0.8018, 0.5634, 0.7675, 0.5806, 0.7675, 0.5806, 0.757, 0.5885, 0.757, 0.5885, 0.7511, 0.5274, 0.7675, 0.5806, 0.757, 0.5885, 0.7447, 0.5313, 0.7511, 0.5274, 0.7511, 0.5274, 0.7447, 0.5313, 0.7447, 0.5313, 0.7675, 0.5806, 0.7511, 0.5274, 0.7447, 0.5313, 0.757, 0.5885, 0.747, 0.5977, 0.7383, 0.5353, 0.7331, 0.5388, 0.7375, 0.6074, 0.7383, 0.5353, 0.7383, 0.5353, 0.7331, 0.5388, 0.7331, 0.5388, 0.7383, 0.5353, 0.747, 0.5977, 0.7375, 0.6074, 0.7331, 0.5388, 0.747, 0.5977, 0.747, 0.5977, 0.7375, 0.6074, 0.7375, 0.6074, 0.7896, 0.5684, 0.7896, 0.5684, 0.7781, 0.5739, 0.7781, 0.5739, 0.7694, 0.5183, 0.7896, 0.5684, 0.7781, 0.5739, 0.7603, 0.5228, 0.7694, 0.5183, 0.7694, 0.5183, 0.7603, 0.5228, 0.7603, 0.5228, 0.7896, 0.5684, 0.7694, 0.5183, 0.7603, 0.5228, 0.7781, 0.5739])
me_s.materials.append(mat_white_asphalt_chars)
me_s.use_remesh_preserve_volume = False
me_s.use_remesh_preserve_attributes = False
me_s.use_mirror_vertex_groups = False
me_s.update()
me_i = bpy.data.meshes.new('I')
me_i.from_pydata([(-1.0, -1.0, -1.0), (-1.0, 1.0, -1.0), (1.0, 1.0, -1.0), (1.0, -1.0, -1.0), (-1.0, -1.0, 1.0), (-1.0, 1.0, 1.0), (1.0, 1.0, 1.0), (1.0, -1.0, 1.0)], [], [(4, 5, 1, 0), (5, 6, 2, 1), (6, 7, 3, 2), (7, 4, 0, 3), (0, 1, 2, 3), (7, 6, 5, 4)])
_uv = me_i.uv_layers.new(name='UVMap')
_uv.uv.foreach_set('vector', [0.4546, 0.07264, 0.4546, 0.9382, 0.4546, 0.9382, 0.4546, 0.07264, 0.4546, 0.9382, 0.5794, 0.9382, 0.5794, 0.9382, 0.4546, 0.9382, 0.5794, 0.9382, 0.5794, 0.07264, 0.5794, 0.07264, 0.5794, 0.9382, 0.5794, 0.07264, 0.4546, 0.07264, 0.4546, 0.07264, 0.5794, 0.07264, 0.4546, 0.07264, 0.4546, 0.9382, 0.5794, 0.9382, 0.5794, 0.07264, 0.5794, 0.07264, 0.5794, 0.9382, 0.4546, 0.9382, 0.4546, 0.07264])
me_i.materials.append(mat_white_asphalt_chars)
me_i.use_remesh_preserve_volume = False
me_i.use_remesh_preserve_attributes = False
me_i.use_mirror_vertex_groups = False
me_i.update()
me_x = bpy.data.meshes.new('X')
me_x.from_pydata([(-1.007, 0.0114, -1.0), (-5.587, 4.697, -1.0), (0.0, 0.9942, -1.0), (0.0, -1.0, -1.0), (-1.007, 0.0114, 1.0), (-3.591, 4.697, -0.9022), (0.0, 0.9942, 1.0), (0.0, -1.0, 1.0), (-5.587, 4.697, 1.0), (-3.591, 4.697, 1.098), (-5.939, -5.016, -1.0), (-3.943, -5.016, -1.0), (-5.939, -5.016, 1.0), (-3.943, -5.016, 1.0)], [], [(4, 6, 9, 8), (6, 2, 5, 9), (6, 7, 3, 2), (7, 4, 12, 13), (2, 0, 1, 5), (0, 2, 3), (0, 4, 8, 1), (8, 9, 5, 1), (7, 6, 4), (13, 12, 10, 11), (4, 0, 10, 12), (3, 7, 13, 11), (0, 3, 11, 10)])
_uv = me_x.uv_layers.new(name='UVMap')
_uv.uv.foreach_set('vector', [0.5229, 0.5044, 0.5597, 0.5467, 0.4285, 0.7059, 0.3556, 0.706, 0.5597, 0.5467, 0.5597, 0.5467, 0.4285, 0.7059, 0.4285, 0.7059, 0.5597, 0.5467, 0.5597, 0.4609, 0.5597, 0.4609, 0.5597, 0.5467, 0.5597, 0.4609, 0.5229, 0.5044, 0.3428, 0.2881, 0.4157, 0.2881, 0.5597, 0.5467, 0.5229, 0.5044, 0.3556, 0.706, 0.4285, 0.7059, 0.5229, 0.5044, 0.5597, 0.5467, 0.5597, 0.4609, 0.5229, 0.5044, 0.5229, 0.5044, 0.3556, 0.706, 0.3556, 0.706, 0.3556, 0.706, 0.4285, 0.7059, 0.4285, 0.7059, 0.3556, 0.706, 0.5597, 0.4609, 0.5597, 0.5467, 0.5229, 0.5044, 0.4157, 0.2881, 0.3428, 0.2881, 0.3428, 0.2881, 0.4157, 0.2881, 0.5229, 0.5044, 0.5229, 0.5044, 0.3428, 0.2881, 0.3428, 0.2881, 0.5597, 0.4609, 0.5597, 0.4609, 0.4157, 0.2881, 0.4157, 0.2881, 0.5229, 0.5044, 0.5597, 0.4609, 0.4157, 0.2881, 0.3428, 0.2881])
me_x.materials.append(mat_white_asphalt_chars)
me_x.use_remesh_preserve_volume = False
me_x.use_remesh_preserve_attributes = False
me_x.use_mirror_vertex_groups = False
me_x.update()
me_a = bpy.data.meshes.new('A')
me_a.from_pydata([(-1.0, -1.0, -1.0), (-0.1224, 1.0, -1.0), (0.0, 1.0, -1.0), (-0.7006, -1.0, -1.0), (-1.0, -1.0, 1.0), (-0.1224, 1.0, 1.0), (0.0, 1.0, 1.0), (-0.7006, -1.0, 1.0), (-0.7433, -0.4151, 1.0), (-0.7433, -0.4151, -1.0), (-0.4245, -0.4134, 1.0), (-0.4245, -0.4134, -1.0), (-0.631, -0.1591, 1.0), (-0.3105, -0.1572, -1.0), (-0.631, -0.1591, -1.0), (-0.3105, -0.1572, 1.0), (-0.318, 0.5542, 1.0), (0.0, 0.5621, -1.0), (-0.318, 0.5542, -1.0), (0.0, 0.5621, 1.0), (0.0, -0.4134, 1.0), (0.0, -0.4134, -1.0), (0.0, -0.1572, -1.0), (0.0, -0.1572, 1.0)], [], [(16, 5, 1, 18), (5, 6, 2, 1), (10, 7, 3, 11), (7, 4, 0, 3), (18, 1, 2, 17), (19, 6, 5, 16), (7, 10, 8, 4), (0, 9, 11, 3), (10, 11, 21, 20), (4, 8, 9, 0), (19, 15, 13, 17), (10, 15, 12, 8), (9, 14, 13, 11), (8, 12, 14, 9), (6, 19, 17, 2), (15, 19, 16, 12), (14, 18, 17, 13), (12, 16, 18, 14), (23, 20, 21, 22), (11, 13, 22, 21), (13, 15, 23, 22), (15, 10, 20, 23)])
_uv = me_a.uv_layers.new(name='UVMap')
_uv.uv.foreach_set('vector', [0.4676, 0.6146, 0.5076, 0.7083, 0.5076, 0.7083, 0.4676, 0.6146, 0.5076, 0.7083, 0.5326, 0.7083, 0.5326, 0.7083, 0.5076, 0.7083, 0.4458, 0.4114, 0.3894, 0.2881, 0.3894, 0.2881, 0.4458, 0.4114, 0.3894, 0.2881, 0.3283, 0.2881, 0.3283, 0.2881, 0.3894, 0.2881, 0.4676, 0.6146, 0.5076, 0.7083, 0.5326, 0.7083, 0.5326, 0.6163, 0.5326, 0.6163, 0.5326, 0.7083, 0.5076, 0.7083, 0.4676, 0.6146, 0.3894, 0.2881, 0.4458, 0.4114, 0.3807, 0.411, 0.3283, 0.2881, 0.3283, 0.2881, 0.3807, 0.411, 0.4458, 0.4114, 0.3894, 0.2881, 0.4458, 0.4114, 0.4458, 0.4114, 0.5326, 0.4114, 0.5326, 0.4114, 0.3283, 0.2881, 0.3807, 0.411, 0.3807, 0.411, 0.3283, 0.2881, 0.5326, 0.6163, 0.4691, 0.4652, 0.4691, 0.4652, 0.5326, 0.6163, 0.4458, 0.4114, 0.4691, 0.4652, 0.4037, 0.4648, 0.3807, 0.411, 0.3807, 0.411, 0.4037, 0.4648, 0.4691, 0.4652, 0.4458, 0.4114, 0.3807, 0.411, 0.4037, 0.4648, 0.4037, 0.4648, 0.3807, 0.411, 0.5326, 0.7083, 0.5326, 0.6163, 0.5326, 0.6163, 0.5326, 0.7083, 0.4691, 0.4652, 0.5326, 0.6163, 0.4676, 0.6146, 0.4037, 0.4648, 0.4037, 0.4648, 0.4676, 0.6146, 0.5326, 0.6163, 0.4691, 0.4652, 0.4037, 0.4648, 0.4676, 0.6146, 0.4676, 0.6146, 0.4037, 0.4648, 0.5326, 0.4652, 0.5326, 0.4114, 0.5326, 0.4114, 0.5326, 0.4652, 0.4458, 0.4114, 0.4691, 0.4652, 0.5326, 0.4652, 0.5326, 0.4114, 0.4691, 0.4652, 0.4691, 0.4652, 0.5326, 0.4652, 0.5326, 0.4652, 0.4691, 0.4652, 0.4458, 0.4114, 0.5326, 0.4114, 0.5326, 0.4652])
me_a.materials.append(mat_white_asphalt_chars)
me_a.use_remesh_preserve_volume = False
me_a.use_remesh_preserve_attributes = False
me_a.use_mirror_vertex_groups = False
me_a.update()
me_t = bpy.data.meshes.new('T')
me_t.from_pydata([(-5.82, 0.7341, -1.0), (-5.82, 1.001, -1.0), (-1.004, 1.001, -1.0), (-1.004, 0.7341, -1.0), (-5.82, 0.7341, 1.0), (-5.82, 1.001, 1.0), (-1.004, 1.001, 1.0), (-1.004, 0.7341, 1.0), (-1.004, -1.062, -1.0), (-1.004, -1.062, 1.0), (0.0, 1.001, -1.0), (0.0, 0.7341, -1.0), (0.0, 1.001, 1.0), (0.0, 0.7341, 1.0), (0.0, -1.062, -1.0), (0.0, -1.062, 1.0)], [], [(4, 5, 1, 0), (5, 6, 2, 1), (3, 11, 14, 8), (7, 4, 0, 3), (0, 1, 2, 3), (7, 6, 5, 4), (2, 6, 12, 10), (12, 13, 11, 10), (13, 15, 14, 11), (3, 2, 10, 11), (9, 15, 13, 7), (8, 14, 15, 9), (6, 7, 13, 12)])
_uv = me_t.uv_layers.new(name='UVMap')
_uv.uv.foreach_set('vector', [0.2337, 0.6553, 0.2337, 0.7093, 0.2337, 0.7093, 0.2337, 0.6553, 0.2337, 0.7093, 0.3782, 0.7093, 0.3782, 0.7093, 0.2337, 0.7093, 0.3782, 0.6553, 0.4083, 0.6553, 0.4083, 0.2915, 0.3782, 0.2915, 0.3782, 0.6553, 0.2337, 0.6553, 0.2337, 0.6553, 0.3782, 0.6553, 0.2337, 0.6553, 0.2337, 0.7093, 0.3782, 0.7093, 0.3782, 0.6553, 0.3782, 0.6553, 0.3782, 0.7093, 0.2337, 0.7093, 0.2337, 0.6553, 0.3782, 0.7093, 0.3782, 0.7093, 0.4083, 0.7093, 0.4083, 0.7093, 0.4083, 0.7093, 0.4083, 0.6553, 0.4083, 0.6553, 0.4083, 0.7093, 0.4083, 0.6553, 0.4083, 0.2915, 0.4083, 0.2915, 0.4083, 0.6553, 0.3782, 0.6553, 0.3782, 0.7093, 0.4083, 0.7093, 0.4083, 0.6553, 0.3782, 0.2915, 0.4083, 0.2915, 0.4083, 0.6553, 0.3782, 0.6553, 0.3782, 0.2915, 0.4083, 0.2915, 0.4083, 0.2915, 0.3782, 0.2915, 0.3782, 0.7093, 0.3782, 0.6553, 0.4083, 0.6553, 0.4083, 0.7093])
me_t.materials.append(mat_white_asphalt_chars)
me_t.use_remesh_preserve_volume = False
me_t.use_remesh_preserve_attributes = False
me_t.use_mirror_vertex_groups = False
me_t.update()
me_u = bpy.data.meshes.new('U')
me_u.from_pydata([(-0.6521, -0.9799, -1.0), (-1.002, 1.453, -1.0), (-0.9902, -0.9809, 1.0), (-0.6679, -0.7142, -1.0), (-1.002, -0.7142, 1.0), (-0.9902, -0.9809, -1.0), (-0.6521, -0.9799, 1.0), (-0.6622, -0.8621, 1.0), (-0.9969, -0.8641, -1.0), (-1.002, -0.7142, -1.0), (-0.9969, -0.8641, 1.0), (-0.6679, 1.453, -1.0), (-1.002, 1.453, 1.0), (-0.6622, -0.8621, -1.0), (-0.6679, -0.7142, 1.0), (-0.6679, 1.453, 1.0), (-0.6343, -1.09, -1.0), (-0.975, -1.095, 1.0), (-0.975, -1.095, -1.0), (-0.6343, -1.09, 1.0), (-0.6107, -1.179, -1.0), (-0.9565, -1.202, 1.0), (-0.9565, -1.202, -1.0), (-0.6107, -1.179, 1.0), (-0.5704, -1.273, -1.0), (-0.9313, -1.306, 1.0), (-0.9313, -1.306, -1.0), (-0.5704, -1.273, 1.0), (-0.5317, -1.339, -1.0), (-0.8943, -1.418, 1.0), (-0.8943, -1.418, -1.0), (-0.5317, -1.339, 1.0), (-0.493, -1.395, -1.0), (-0.8556, -1.527, 1.0), (-0.8556, -1.527, -1.0), (-0.493, -1.395, 1.0), (-0.4627, -1.433, -1.0), (-0.8017, -1.631, 1.0), (-0.8017, -1.631, -1.0), (-0.4627, -1.433, 1.0), (-0.4257, -1.474, -1.0), (-0.7378, -1.73, 1.0), (-0.7378, -1.73, -1.0), (-0.4257, -1.474, 1.0), (-0.3718, -1.522, -1.0), (-0.6671, -1.817, 1.0), (-0.6671, -1.817, -1.0), (-0.3718, -1.522, 1.0), (-0.3246, -1.556, -1.0), (-0.5981, -1.888, 1.0), (-0.5981, -1.888, -1.0), (-0.3246, -1.556, 1.0), (-0.275, -1.585, -1.0), (-0.5241, -1.946, 1.0), (-0.5241, -1.946, -1.0), (-0.275, -1.585, 1.0), (-0.208, -1.613, -1.0), (-0.445, -1.997, 1.0), (-0.445, -1.997, -1.0), (-0.208, -1.613, 1.0), (-0.1447, -1.631, -1.0), (-0.3592, -2.038, 1.0), (-0.3592, -2.038, -1.0), (-0.1447, -1.631, 1.0), (-0.1062, -1.638, -1.0), (-0.3077, -2.058, 1.0), (-0.3077, -2.058, -1.0), (-0.1062, -1.638, 1.0), (-0.07168, -1.642, -1.0), (-0.255, -2.077, 1.0), (-0.255, -2.077, -1.0), (-0.07168, -1.642, 1.0), (-0.04209, -1.643, -1.0), (-0.1919, -2.091, 1.0), (-0.1919, -2.091, -1.0), (-0.04209, -1.643, 1.0), (-0.02952, -1.644, -1.0), (-0.1487, -2.099, 1.0), (-0.1487, -2.099, -1.0), (-0.02952, -1.644, 1.0), (-0.01936, -1.643, -1.0), (-0.1049, -2.102, 1.0), (-0.1049, -2.102, -1.0), (-0.01936, -1.643, 1.0), (-0.01178, -1.643, -1.0), (-0.06513, -2.104, 1.0), (-0.06513, -2.104, -1.0), (-0.01178, -1.643, 1.0), (-0.00476, -1.643, -1.0), (-0.02862, -2.106, 1.0), (-0.02862, -2.106, -1.0), (-0.00476, -1.643, 1.0), (0.0, -1.643, -1.0), (0.0, -2.105, 1.0), (0.0, -2.105, -1.0), (0.0, -1.643, 1.0)], [], [(5, 0, 16, 18), (6, 2, 17, 19), (0, 6, 19, 16), (18, 16, 20, 22), (8, 13, 0, 5), (10, 8, 5, 2), (7, 10, 2, 6), (2, 5, 18, 17), (9, 3, 13, 8), (4, 9, 8, 10), (3, 14, 7, 13), (13, 7, 6, 0), (4, 12, 1, 9), (12, 15, 11, 1), (15, 14, 3, 11), (14, 4, 10, 7), (9, 1, 11, 3), (14, 15, 12, 4), (22, 20, 24, 26), (19, 17, 21, 23), (16, 19, 23, 20), (17, 18, 22, 21), (24, 27, 31, 28), (23, 21, 25, 27), (20, 23, 27, 24), (21, 22, 26, 25), (31, 29, 33, 35), (25, 26, 30, 29), (26, 24, 28, 30), (27, 25, 29, 31), (33, 34, 38, 37), (28, 31, 35, 32), (29, 30, 34, 33), (30, 28, 32, 34), (39, 37, 41, 43), (34, 32, 36, 38), (35, 33, 37, 39), (32, 35, 39, 36), (42, 40, 44, 46), (36, 39, 43, 40), (37, 38, 42, 41), (38, 36, 40, 42), (44, 47, 51, 48), (43, 41, 45, 47), (40, 43, 47, 44), (41, 42, 46, 45), (51, 49, 53, 55), (45, 46, 50, 49), (46, 44, 48, 50), (47, 45, 49, 51), (53, 54, 58, 57), (48, 51, 55, 52), (49, 50, 54, 53), (50, 48, 52, 54), (59, 57, 61, 63), (54, 52, 56, 58), (55, 53, 57, 59), (52, 55, 59, 56), (62, 60, 64, 66), (56, 59, 63, 60), (57, 58, 62, 61), (58, 56, 60, 62), (64, 67, 71, 68), (63, 61, 65, 67), (60, 63, 67, 64), (61, 62, 66, 65), (71, 69, 73, 75), (65, 66, 70, 69), (66, 64, 68, 70), (67, 65, 69, 71), (73, 74, 78, 77), (68, 71, 75, 72), (69, 70, 74, 73), (70, 68, 72, 74), (79, 77, 81, 83), (74, 72, 76, 78), (75, 73, 77, 79), (72, 75, 79, 76), (82, 80, 84, 86), (76, 79, 83, 80), (77, 78, 82, 81), (78, 76, 80, 82), (84, 87, 91, 88), (83, 81, 85, 87), (80, 83, 87, 84), (81, 82, 86, 85), (91, 89, 93, 95), (85, 86, 90, 89), (86, 84, 88, 90), (87, 85, 89, 91), (95, 93, 94, 92), (88, 91, 95, 92), (89, 90, 94, 93), (90, 88, 92, 94)])
_uv = me_u.uv_layers.new(name='UVMap')
_uv.uv.foreach_set('vector', [0.3068, 0.6379, 0.3675, 0.638, 0.3707, 0.6249, 0.3095, 0.6243, 0.3675, 0.638, 0.3068, 0.6379, 0.3095, 0.6243, 0.3707, 0.6249, 0.3675, 0.638, 0.3675, 0.638, 0.3707, 0.6249, 0.3707, 0.6249, 0.3095, 0.6243, 0.3707, 0.6249, 0.3749, 0.6144, 0.3128, 0.6116, 0.3056, 0.6518, 0.3656, 0.652, 0.3675, 0.638, 0.3068, 0.6379, 0.3056, 0.6518, 0.3056, 0.6518, 0.3068, 0.6379, 0.3068, 0.6379, 0.3656, 0.652, 0.3056, 0.6518, 0.3068, 0.6379, 0.3675, 0.638, 0.3068, 0.6379, 0.3068, 0.6379, 0.3095, 0.6243, 0.3095, 0.6243, 0.3047, 0.6696, 0.3646, 0.6696, 0.3656, 0.652, 0.3056, 0.6518, 0.3047, 0.6696, 0.3047, 0.6696, 0.3056, 0.6518, 0.3056, 0.6518, 0.3646, 0.6696, 0.3646, 0.6696, 0.3656, 0.652, 0.3656, 0.652, 0.3656, 0.652, 0.3656, 0.652, 0.3675, 0.638, 0.3675, 0.638, 0.3047, 0.6696, 0.3047, 0.9273, 0.3047, 0.9273, 0.3047, 0.6696, 0.3047, 0.9273, 0.3646, 0.9273, 0.3646, 0.9273, 0.3047, 0.9273, 0.3646, 0.9273, 0.3646, 0.6696, 0.3646, 0.6696, 0.3646, 0.9273, 0.3646, 0.6696, 0.3047, 0.6696, 0.3056, 0.6518, 0.3656, 0.652, 0.3047, 0.6696, 0.3047, 0.9273, 0.3646, 0.9273, 0.3646, 0.6696, 0.3646, 0.6696, 0.3646, 0.9273, 0.3047, 0.9273, 0.3047, 0.6696, 0.3128, 0.6116, 0.3749, 0.6144, 0.3821, 0.6032, 0.3173, 0.5992, 0.3707, 0.6249, 0.3095, 0.6243, 0.3128, 0.6116, 0.3749, 0.6144, 0.3707, 0.6249, 0.3707, 0.6249, 0.3749, 0.6144, 0.3749, 0.6144, 0.3095, 0.6243, 0.3095, 0.6243, 0.3128, 0.6116, 0.3128, 0.6116, 0.3821, 0.6032, 0.3821, 0.6032, 0.3891, 0.5953, 0.3891, 0.5953, 0.3749, 0.6144, 0.3128, 0.6116, 0.3173, 0.5992, 0.3821, 0.6032, 0.3749, 0.6144, 0.3749, 0.6144, 0.3821, 0.6032, 0.3821, 0.6032, 0.3128, 0.6116, 0.3128, 0.6116, 0.3173, 0.5992, 0.3173, 0.5992, 0.3891, 0.5953, 0.324, 0.586, 0.3309, 0.573, 0.396, 0.5887, 0.3173, 0.5992, 0.3173, 0.5992, 0.324, 0.586, 0.324, 0.586, 0.3173, 0.5992, 0.3821, 0.6032, 0.3891, 0.5953, 0.324, 0.586, 0.3821, 0.6032, 0.3173, 0.5992, 0.324, 0.586, 0.3891, 0.5953, 0.3309, 0.573, 0.3309, 0.573, 0.3406, 0.5606, 0.3406, 0.5606, 0.3891, 0.5953, 0.3891, 0.5953, 0.396, 0.5887, 0.396, 0.5887, 0.324, 0.586, 0.324, 0.586, 0.3309, 0.573, 0.3309, 0.573, 0.324, 0.586, 0.3891, 0.5953, 0.396, 0.5887, 0.3309, 0.573, 0.4015, 0.5841, 0.3406, 0.5606, 0.3521, 0.5488, 0.4081, 0.5793, 0.3309, 0.573, 0.396, 0.5887, 0.4015, 0.5841, 0.3406, 0.5606, 0.396, 0.5887, 0.3309, 0.573, 0.3406, 0.5606, 0.4015, 0.5841, 0.396, 0.5887, 0.396, 0.5887, 0.4015, 0.5841, 0.4015, 0.5841, 0.3521, 0.5488, 0.4081, 0.5793, 0.4178, 0.5736, 0.3648, 0.5385, 0.4015, 0.5841, 0.4015, 0.5841, 0.4081, 0.5793, 0.4081, 0.5793, 0.3406, 0.5606, 0.3406, 0.5606, 0.3521, 0.5488, 0.3521, 0.5488, 0.3406, 0.5606, 0.4015, 0.5841, 0.4081, 0.5793, 0.3521, 0.5488, 0.4178, 0.5736, 0.4178, 0.5736, 0.4263, 0.5695, 0.4263, 0.5695, 0.4081, 0.5793, 0.3521, 0.5488, 0.3648, 0.5385, 0.4178, 0.5736, 0.4081, 0.5793, 0.4081, 0.5793, 0.4178, 0.5736, 0.4178, 0.5736, 0.3521, 0.5488, 0.3521, 0.5488, 0.3648, 0.5385, 0.3648, 0.5385, 0.4263, 0.5695, 0.3772, 0.5301, 0.3904, 0.5231, 0.4352, 0.5661, 0.3648, 0.5385, 0.3648, 0.5385, 0.3772, 0.5301, 0.3772, 0.5301, 0.3648, 0.5385, 0.4178, 0.5736, 0.4263, 0.5695, 0.3772, 0.5301, 0.4178, 0.5736, 0.3648, 0.5385, 0.3772, 0.5301, 0.4263, 0.5695, 0.3904, 0.5231, 0.3904, 0.5231, 0.4046, 0.5171, 0.4046, 0.5171, 0.4263, 0.5695, 0.4263, 0.5695, 0.4352, 0.5661, 0.4352, 0.5661, 0.3772, 0.5301, 0.3772, 0.5301, 0.3904, 0.5231, 0.3904, 0.5231, 0.3772, 0.5301, 0.4263, 0.5695, 0.4352, 0.5661, 0.3904, 0.5231, 0.4472, 0.5627, 0.4046, 0.5171, 0.4201, 0.5122, 0.4586, 0.5606, 0.3904, 0.5231, 0.4352, 0.5661, 0.4472, 0.5627, 0.4046, 0.5171, 0.4352, 0.5661, 0.3904, 0.5231, 0.4046, 0.5171, 0.4472, 0.5627, 0.4352, 0.5661, 0.4352, 0.5661, 0.4472, 0.5627, 0.4472, 0.5627, 0.4201, 0.5122, 0.4586, 0.5606, 0.4655, 0.5598, 0.4293, 0.5098, 0.4472, 0.5627, 0.4472, 0.5627, 0.4586, 0.5606, 0.4586, 0.5606, 0.4046, 0.5171, 0.4046, 0.5171, 0.4201, 0.5122, 0.4201, 0.5122, 0.4046, 0.5171, 0.4472, 0.5627, 0.4586, 0.5606, 0.4201, 0.5122, 0.4655, 0.5598, 0.4655, 0.5598, 0.4717, 0.5593, 0.4717, 0.5593, 0.4586, 0.5606, 0.4201, 0.5122, 0.4293, 0.5098, 0.4655, 0.5598, 0.4586, 0.5606, 0.4586, 0.5606, 0.4655, 0.5598, 0.4655, 0.5598, 0.4201, 0.5122, 0.4201, 0.5122, 0.4293, 0.5098, 0.4293, 0.5098, 0.4717, 0.5593, 0.4388, 0.5076, 0.4501, 0.506, 0.477, 0.5592, 0.4293, 0.5098, 0.4293, 0.5098, 0.4388, 0.5076, 0.4388, 0.5076, 0.4293, 0.5098, 0.4655, 0.5598, 0.4717, 0.5593, 0.4388, 0.5076, 0.4655, 0.5598, 0.4293, 0.5098, 0.4388, 0.5076, 0.4717, 0.5593, 0.4501, 0.506, 0.4501, 0.506, 0.4579, 0.5049, 0.4579, 0.5049, 0.4717, 0.5593, 0.4717, 0.5593, 0.477, 0.5592, 0.477, 0.5592, 0.4388, 0.5076, 0.4388, 0.5076, 0.4501, 0.506, 0.4501, 0.506, 0.4388, 0.5076, 0.4717, 0.5593, 0.477, 0.5592, 0.4501, 0.506, 0.4792, 0.5591, 0.4579, 0.5049, 0.4657, 0.5046, 0.4811, 0.5592, 0.4501, 0.506, 0.477, 0.5592, 0.4792, 0.5591, 0.4579, 0.5049, 0.477, 0.5592, 0.4501, 0.506, 0.4579, 0.5049, 0.4792, 0.5591, 0.477, 0.5592, 0.477, 0.5592, 0.4792, 0.5591, 0.4792, 0.5591, 0.4657, 0.5046, 0.4811, 0.5592, 0.4824, 0.5592, 0.4729, 0.5043, 0.4792, 0.5591, 0.4792, 0.5591, 0.4811, 0.5592, 0.4811, 0.5592, 0.4579, 0.5049, 0.4579, 0.5049, 0.4657, 0.5046, 0.4657, 0.5046, 0.4579, 0.5049, 0.4792, 0.5591, 0.4811, 0.5592, 0.4657, 0.5046, 0.4824, 0.5592, 0.4824, 0.5592, 0.4837, 0.5592, 0.4837, 0.5592, 0.4811, 0.5592, 0.4657, 0.5046, 0.4729, 0.5043, 0.4824, 0.5592, 0.4811, 0.5592, 0.4811, 0.5592, 0.4824, 0.5592, 0.4824, 0.5592, 0.4657, 0.5046, 0.4657, 0.5046, 0.4729, 0.5043, 0.4729, 0.5043, 0.4837, 0.5592, 0.4794, 0.5042, 0.4845, 0.5043, 0.4845, 0.5592, 0.4729, 0.5043, 0.4729, 0.5043, 0.4794, 0.5042, 0.4794, 0.5042, 0.4729, 0.5043, 0.4824, 0.5592, 0.4837, 0.5592, 0.4794, 0.5042, 0.4824, 0.5592, 0.4729, 0.5043, 0.4794, 0.5042, 0.4837, 0.5592, 0.4845, 0.5592, 0.4845, 0.5043, 0.4845, 0.5043, 0.4845, 0.5592, 0.4837, 0.5592, 0.4837, 0.5592, 0.4845, 0.5592, 0.4845, 0.5592, 0.4794, 0.5042, 0.4794, 0.5042, 0.4845, 0.5043, 0.4845, 0.5043, 0.4794, 0.5042, 0.4837, 0.5592, 0.4845, 0.5592, 0.4845, 0.5043])
me_u.materials.append(mat_white_asphalt_chars)
me_u.use_remesh_preserve_volume = False
me_u.use_remesh_preserve_attributes = False
me_u.use_mirror_vertex_groups = False
me_u.update()
me_b = bpy.data.meshes.new('B')
me_b.from_pydata([(-0.5532, 0.1977, -0.6824), (-0.5532, 0.1977, 0.6824), (-0.2126, 0.1977, 0.6824), (-0.2126, 0.1977, -0.6824), (-0.2126, -2.188, 0.6824), (-0.2126, -2.188, -0.6824), (-0.2126, 1.985, 0.6824), (-0.2126, 1.985, -0.6824), (-0.5532, 1.985, -0.6824), (-0.5532, 1.985, 0.6824), (-0.5532, -2.188, -0.6824), (-0.5532, -2.188, 0.6824), (-0.2126, 1.445, -0.6824), (-0.2126, 1.445, 0.6824), (-0.5532, 1.445, -0.6824), (-0.5532, 1.445, 0.6824), (-0.5532, -0.3413, 0.6824), (-0.2126, -0.3413, 0.6824), (-0.2126, -0.3413, -0.6824), (-0.5532, -0.3413, -0.6824), (-0.2126, -1.65, -0.6824), (-0.5532, -1.65, -0.6824), (-0.5532, -1.65, 0.6824), (-0.2126, -1.65, 0.6824), (0.04141, 0.1994, 0.6824), (0.04141, 0.1994, -0.6824), (0.08732, 1.445, -0.6824), (0.08732, 1.445, 0.6824), (0.2754, -2.188, 0.6824), (0.2754, -2.188, -0.6824), (0.2754, -0.3413, 0.6824), (0.2754, -0.3413, -0.6824), (0.2754, -1.65, -0.6824), (0.2754, -1.65, 0.6824), (0.08732, 1.985, 0.6824), (0.08732, 1.985, -0.6824), (0.08732, -1.65, -0.6824), (0.08732, -0.3413, -0.6824), (0.08732, -0.3413, 0.6824), (0.08732, -2.188, 0.6824), (0.08732, -2.188, -0.6824), (0.08732, -1.65, 0.6824), (0.4178, -2.173, -0.6824), (0.3816, -0.3664, -0.6824), (0.4797, -0.4131, 0.6824), (0.4797, -0.4131, -0.6824), (0.5267, -2.141, -0.6824), (0.5696, -0.4922, -0.6824), (0.6247, -0.564, 0.6824), (0.6197, -2.096, 0.6824), (0.6758, -0.6753, 0.6824), (0.6758, -0.6753, -0.6824), (0.7024, -2.038, -0.6824), (0.7024, -2.038, 0.6824), (0.7768, -1.971, 0.6824), (0.8598, -1.871, -0.6824), (0.9533, -1.704, -0.6824), (0.9533, -1.704, 0.6824), (0.7125, -1.16, 0.6824), (1.002, -1.569, 0.6824), (1.036, -1.447, -0.6824), (0.6921, -1.257, -0.6824), (1.071, -1.193, -0.6824), (1.071, -1.193, 0.6824), (0.6288, -1.422, 0.6824), (1.063, -0.8551, -0.6824), (1.063, -0.8551, 0.6824), (0.5838, -1.487, -0.6824), (1.027, -0.6494, -0.6824), (1.027, -0.6494, 0.6824), (0.8126, -0.1949, -0.6824), (0.4858, -1.573, -0.6824), (0.4409, -1.598, 0.6824), (0.7048, -0.09577, 0.6824), (0.3837, -1.624, 0.6824), (0.5048, 0.01351, 0.6824), (0.3244, -1.638, 0.6824), (0.3244, -1.638, -0.6824), (0.3266, -2.182, -0.6824), (0.3816, -0.3664, 0.6824), (0.3266, -2.182, 0.6824), (0.4178, -2.173, 0.6824), (0.5696, -0.4922, 0.6824), (0.5267, -2.141, 0.6824), (0.6197, -2.096, -0.6824), (0.6247, -0.564, -0.6824), (0.7768, -1.971, -0.6824), (0.8598, -1.871, 0.6824), (0.7023, -0.7759, 0.6824), (0.7023, -0.7759, -0.6824), (0.7186, -0.8812, 0.6824), (0.7186, -0.8812, -0.6824), (0.7214, -1.062, 0.6824), (0.7214, -1.062, -0.6824), (1.002, -1.569, -0.6824), (0.7125, -1.16, -0.6824), (0.6921, -1.257, 0.6824), (1.036, -1.447, 0.6824), (0.6615, -1.347, 0.6824), (0.6615, -1.347, -0.6824), (0.9425, -0.4067, -0.6824), (0.6288, -1.422, -0.6824), (0.5838, -1.487, 0.6824), (0.9425, -0.4067, 0.6824), (0.5369, -1.534, 0.6824), (0.5369, -1.534, -0.6824), (0.4858, -1.573, 0.6824), (0.8126, -0.1949, 0.6824), (0.7048, -0.09577, -0.6824), (0.4409, -1.598, -0.6824), (0.5899, -0.02051, -0.6824), (0.3837, -1.624, -0.6824), (0.5899, -0.02051, 0.6824), (0.5048, 0.01351, -0.6824), (0.7191, -1.099, -0.6824), (1.062, -1.286, 0.6824), (1.062, -1.286, -0.6824), (0.7191, -1.099, 0.6824), (0.6468, -1.385, -0.6824), (0.9033, -1.801, 0.6824), (0.9033, -1.801, -0.6824), (0.6468, -1.385, 0.6824), (0.8189, -1.926, -0.6824), (0.8189, -1.926, 0.6824), (0.6063, -1.455, 0.6824), (0.6063, -1.455, -0.6824), (0.7233, -1.019, 0.6824), (0.7231, -0.9761, 0.6824), (0.7209, -0.9311, 0.6824), (0.7209, -0.9311, -0.6824), (0.7231, -0.9761, -0.6824), (0.7233, -1.019, -0.6824), (1.069, -0.914, -0.6824), (1.072, -0.9899, -0.6824), (1.075, -1.099, -0.6824), (1.075, -1.099, 0.6824), (1.072, -0.9899, 0.6824), (1.069, -0.914, 0.6824), (0.7122, -0.8255, 0.6824), (0.7122, -0.8255, -0.6824), (1.048, -0.7498, -0.6824), (1.048, -0.7498, 0.6824), (0.7545, -0.1366, -0.6824), (0.7545, -0.1366, 0.6824), (0.5971, -0.5252, 0.6824), (0.5971, -0.5252, -0.6824), (0.5246, -0.4497, -0.6824), (0.6478, -0.05304, 0.6824), (0.6478, -0.05304, -0.6824), (0.5246, -0.4497, 0.6824), (0.6612, -0.6368, 0.6824), (0.6426, -0.5997, 0.6824), (0.8584, -0.2582, -0.6824), (0.9033, -0.3274, -0.6824), (0.9033, -0.3274, 0.6824), (0.8584, -0.2582, 0.6824), (0.6426, -0.5997, -0.6824), (0.6612, -0.6368, -0.6824), (0.9758, -0.4803, -0.6824), (1.004, -0.5612, -0.6824), (1.004, -0.5612, 0.6824), (0.9758, -0.4803, 0.6824), (0.6951, -0.7409, 0.6824), (0.6863, -0.7089, 0.6824), (0.6863, -0.7089, -0.6824), (0.6951, -0.7409, -0.6824), (0.5048, 0.02616, 0.6824), (0.5048, 0.02616, -0.6824), (0.09909, 0.2029, 0.6824), (0.09909, 0.2029, -0.6824), (0.1568, 0.2134, 0.6824), (0.1568, 0.2134, -0.6824), (0.2105, 0.2309, 0.6824), (0.2105, 0.2309, -0.6824), (0.2602, 0.2519, 0.6824), (0.2602, 0.2519, -0.6824), (0.302, 0.2764, 0.6824), (0.302, 0.2764, -0.6824), (0.3418, 0.3096, 0.6824), (0.3418, 0.3096, -0.6824), (0.3905, 0.3638, 0.6824), (0.3905, 0.3638, -0.6824), (0.4323, 0.4303, 0.6824), (0.4323, 0.4303, -0.6824), (0.4611, 0.495, 0.6824), (0.4611, 0.495, -0.6824), (0.485, 0.5754, 0.6824), (0.485, 0.5754, -0.6824), (0.5019, 0.6646, 0.6824), (0.5019, 0.6646, -0.6824), (0.5119, 0.7629, 0.6824), (0.5119, 0.7629, -0.6824), (0.5148, 0.8737, 0.6824), (0.5148, 0.8737, -0.6824), (0.5088, 0.9939, 0.6824), (0.5088, 0.9939, -0.6824), (0.4947, 1.088, 0.6824), (0.4947, 1.088, -0.6824), (0.4761, 1.156, 0.6824), (0.4761, 1.156, -0.6824), (0.4518, 1.224, 0.6824), (0.4518, 1.224, -0.6824), (0.4174, 1.284, 0.6824), (0.4174, 1.284, -0.6824), (0.3802, 1.332, 0.6824), (0.3802, 1.332, -0.6824), (0.3285, 1.377, 0.6824), (0.3285, 1.377, -0.6824), (0.2856, 1.405, 0.6824), (0.2856, 1.405, -0.6824), (0.2269, 1.428, 0.6824), (0.2269, 1.428, -0.6824), (0.1639, 1.44, 0.6824), (0.1639, 1.44, -0.6824), (0.1095, 1.445, 0.6824), (0.1095, 1.445, -0.6824), (0.1814, -0.3413, 0.6824), (0.1814, -0.3413, -0.6824), (0.5445, 0.05864, 0.6824), (0.5445, 0.05864, -0.6824), (0.637, 0.1467, 0.6824), (0.637, 0.1467, -0.6824), (0.7254, 0.2697, 0.6824), (0.7254, 0.2697, -0.6824), (0.7936, 0.4201, 0.6824), (0.7936, 0.4201, -0.6824), (0.8347, 0.5727, 0.6824), (0.8347, 0.5727, -0.6824), (0.8579, 0.7352, 0.6824), (0.8579, 0.7352, -0.6824), (0.8662, 0.9503, 0.6824), (0.8662, 0.9503, -0.6824), (0.8521, 1.133, 0.6824), (0.8521, 1.133, -0.6824), (0.8247, 1.305, 0.6824), (0.8247, 1.305, -0.6824), (0.7922, 1.423, 0.6824), (0.7922, 1.423, -0.6824), (0.7489, 1.542, 0.6824), (0.7489, 1.542, -0.6824), (0.6691, 1.682, 0.6824), (0.6691, 1.682, -0.6824), (0.5987, 1.775, 0.6824), (0.5987, 1.775, -0.6824), (0.5208, 1.852, 0.6824), (0.5208, 1.852, -0.6824), (0.4332, 1.91, 0.6824), (0.4332, 1.91, -0.6824), (0.326, 1.954, 0.6824), (0.326, 1.954, -0.6824), (0.2226, 1.977, 0.6824), (0.2226, 1.977, -0.6824), (0.133, 1.984, 0.6824), (0.133, 1.984, -0.6824), (0.4731, 0.5352, -0.6824), (0.4731, 0.5352, 0.6824), (0.7603, 0.3376, -0.6824), (0.7603, 0.3376, 0.6824), (0.4459, 0.4612, -0.6824), (0.4459, 0.4612, 0.6824), (0.6796, 0.1994, -0.6824), (0.6796, 0.1994, 0.6824), (0.4935, 0.62, -0.6824), (0.4935, 0.62, 0.6824), (0.8166, 0.4935, -0.6824), (0.8166, 0.4935, 0.6824), (0.5077, 0.7137, -0.6824), (0.5077, 0.7137, 0.6824), (0.8488, 0.651, -0.6824), (0.8488, 0.651, 0.6824), (0.5134, 0.8183, -0.6824), (0.5134, 0.8183, 0.6824), (0.8646, 0.8427, -0.6824), (0.8646, 0.8427, 0.6824), (0.5126, 0.9316, -0.6824), (0.5126, 0.9316, 0.6824), (0.8625, 1.048, -0.6824), (0.8625, 1.048, 0.6824), (0.5018, 1.041, -0.6824), (0.5018, 1.041, 0.6824), (0.84, 1.223, -0.6824), (0.84, 1.223, 0.6824), (0.4346, 1.254, -0.6824), (0.4346, 1.254, 0.6824), (0.7098, 1.618, -0.6824), (0.7098, 1.618, 0.6824), (0.3988, 1.308, -0.6824), (0.3988, 1.308, 0.6824), (0.6339, 1.735, -0.6824), (0.6339, 1.735, 0.6824), (0.3573, 1.355, -0.6824), (0.3573, 1.355, 0.6824), (0.5581, 1.818, -0.6824), (0.5581, 1.818, 0.6824), (0.2563, 1.416, -0.6824), (0.2563, 1.416, 0.6824), (0.3779, 1.936, -0.6824), (0.3779, 1.937, 0.6824), (0.3071, 1.391, -0.6824), (0.3071, 1.391, 0.6824), (0.4745, 1.885, -0.6824), (0.4745, 1.885, 0.6824), (0.1954, 1.434, -0.6824), (0.1954, 1.434, 0.6824), (0.2772, 1.968, -0.6824), (0.2772, 1.968, 0.6824)], [], [(15, 14, 0, 1), (8, 9, 6, 7), (216, 217, 31, 30), (11, 10, 5, 4), (14, 8, 7, 12), (22, 11, 4, 23), (15, 1, 2, 13), (22, 21, 10, 11), (19, 0, 3, 18), (3, 2, 24, 25), (9, 15, 13, 6), (0, 14, 12, 3), (9, 8, 14, 15), (21, 19, 18, 20), (1, 0, 19, 16), (1, 16, 17, 2), (10, 21, 20, 5), (16, 19, 21, 22), (16, 22, 23, 17), (25, 24, 168, 169), (18, 37, 38, 17), (12, 26, 27, 13), (12, 13, 2, 3), (102, 124, 125, 67), (75, 113, 167, 166), (39, 40, 29, 28), (41, 39, 28, 33), (33, 32, 36, 41), (40, 36, 32, 29), (6, 34, 35, 7), (27, 34, 6, 13), (5, 20, 36, 40), (20, 23, 41, 36), (23, 4, 39, 41), (4, 5, 40, 39), (23, 20, 18, 17), (35, 26, 12, 7), (27, 34, 35, 26), (25, 37, 18, 3), (38, 24, 2, 17), (149, 147, 112, 44), (114, 116, 60, 95), (76, 77, 32, 33), (106, 49, 53, 104), (111, 42, 78, 77), (125, 122, 86, 67), (109, 46, 42, 111), (96, 59, 97, 58), (117, 115, 63, 92), (144, 143, 73, 82), (145, 142, 70, 85), (105, 52, 84, 71), (131, 134, 62, 93), (104, 53, 54, 102), (61, 94, 56, 99), (118, 120, 55, 101), (163, 161, 103, 50), (44, 112, 75, 79), (71, 84, 46, 109), (124, 123, 87, 64), (139, 140, 65, 91), (76, 80, 81, 74), (81, 80, 78, 42), (83, 81, 42, 46), (49, 83, 46, 84), (53, 49, 84, 52), (54, 53, 52, 86), (123, 54, 86, 122), (119, 87, 55, 120), (59, 57, 56, 94), (97, 59, 94, 60), (115, 97, 60, 116), (160, 69, 68, 159), (154, 103, 100, 153), (143, 107, 70, 142), (147, 73, 108, 148), (75, 112, 110, 113), (135, 63, 62, 134), (141, 66, 65, 140), (30, 31, 43, 79), (151, 155, 107, 48), (67, 86, 52, 105), (128, 137, 66, 90), (146, 148, 108, 47), (95, 60, 94, 61), (74, 81, 83, 72), (157, 153, 100, 51), (72, 83, 49, 106), (121, 119, 57, 98), (43, 113, 110, 45), (138, 141, 69, 88), (87, 123, 122, 55), (165, 159, 68, 89), (98, 57, 59, 96), (43, 45, 44, 79), (146, 47, 82, 149), (144, 82, 47, 145), (151, 48, 85, 156), (163, 50, 51, 164), (138, 88, 89, 139), (128, 90, 91, 129), (114, 95, 58, 117), (96, 58, 95, 61), (98, 96, 61, 99), (118, 101, 64, 121), (124, 64, 101, 125), (104, 102, 67, 105), (106, 104, 105, 71), (72, 106, 71, 109), (74, 72, 109, 111), (74, 111, 77, 76), (93, 114, 117, 92), (63, 115, 116, 62), (58, 97, 115, 117), (93, 62, 116, 114), (99, 118, 121, 98), (64, 87, 119, 121), (57, 119, 120, 56), (99, 56, 120, 118), (28, 80, 76, 33), (32, 77, 78, 29), (80, 28, 29, 78), (102, 54, 123, 124), (101, 55, 122, 125), (92, 126, 131, 93), (126, 127, 130, 131), (127, 128, 129, 130), (92, 63, 135, 126), (126, 135, 136, 127), (127, 136, 137, 128), (66, 137, 132, 65), (137, 136, 133, 132), (136, 135, 134, 133), (91, 65, 132, 129), (129, 132, 133, 130), (130, 133, 134, 131), (90, 138, 139, 91), (90, 66, 141, 138), (69, 141, 140, 68), (89, 68, 140, 139), (48, 144, 145, 85), (73, 143, 142, 108), (47, 108, 142, 145), (48, 107, 143, 144), (45, 146, 149, 44), (45, 110, 148, 146), (112, 147, 148, 110), (82, 73, 147, 149), (50, 150, 157, 51), (150, 151, 156, 157), (85, 70, 152, 156), (156, 152, 153, 157), (50, 103, 154, 150), (150, 154, 155, 151), (107, 155, 152, 70), (155, 154, 153, 152), (88, 162, 165, 89), (162, 163, 164, 165), (51, 100, 158, 164), (164, 158, 159, 165), (103, 161, 158, 100), (161, 160, 159, 158), (88, 69, 160, 162), (162, 160, 161, 163), (169, 168, 170, 171), (171, 170, 172, 173), (173, 172, 174, 175), (175, 174, 176, 177), (177, 176, 178, 179), (179, 178, 180, 181), (298, 209, 247, 300), (287, 202, 240, 289), (181, 183, 221, 219), (303, 210, 248, 305), (266, 191, 229, 268), (255, 184, 222, 257), (197, 199, 237, 235), (275, 192, 230, 277), (290, 207, 245, 292), (283, 200, 238, 285), (213, 215, 253, 251), (295, 208, 246, 297), (262, 189, 227, 264), (259, 182, 220, 261), (278, 197, 235, 280), (271, 190, 228, 273), (286, 205, 243, 288), (215, 214, 27, 26), (168, 24, 38), (25, 169, 37), (168, 38, 170), (169, 171, 37), (38, 37, 217, 216), (38, 216, 170), (37, 171, 217), (171, 173, 217), (172, 170, 216), (30, 174, 172, 216), (217, 173, 175, 31), (175, 177, 31), (174, 30, 176), (31, 177, 179, 43), (79, 178, 176, 30), (75, 178, 79), (179, 113, 43), (219, 221, 220, 218), (260, 223, 222, 261), (256, 225, 224, 257), (264, 227, 226, 265), (268, 229, 228, 269), (272, 231, 230, 273), (276, 233, 232, 277), (280, 235, 234, 281), (235, 237, 236, 234), (237, 239, 238, 236), (284, 241, 240, 285), (288, 243, 242, 289), (292, 245, 244, 293), (300, 247, 246, 301), (296, 249, 248, 297), (304, 251, 250, 305), (251, 253, 252, 250), (279, 194, 232, 281), (199, 201, 239, 237), (263, 186, 224, 265), (214, 212, 250, 252), (270, 193, 231, 272), (291, 204, 242, 293), (258, 185, 223, 260), (198, 196, 234, 236), (294, 211, 249, 296), (267, 188, 226, 269), (215, 253, 252, 214), (282, 203, 241, 284), (182, 180, 218, 220), (274, 195, 233, 276), (299, 206, 244, 301), (254, 187, 225, 256), (302, 213, 251, 304), (200, 198, 236, 238), (219, 218, 166, 167), (166, 180, 178, 75), (113, 179, 181, 167), (166, 218, 180), (167, 181, 219), (185, 254, 256, 223), (223, 256, 257, 222), (186, 255, 257, 224), (183, 258, 260, 221), (221, 260, 261, 220), (184, 259, 261, 222), (188, 263, 265, 226), (225, 264, 265, 224), (187, 262, 264, 225), (190, 267, 269, 228), (227, 268, 269, 226), (189, 266, 268, 227), (191, 270, 272, 229), (229, 272, 273, 228), (192, 271, 273, 230), (193, 274, 276, 231), (231, 276, 277, 230), (194, 275, 277, 232), (196, 279, 281, 234), (233, 280, 281, 232), (195, 278, 280, 233), (180, 182, 183, 181), (258, 183, 182, 259), (259, 184, 185, 258), (254, 185, 184, 255), (255, 186, 187, 254), (262, 187, 186, 263), (263, 188, 189, 262), (266, 189, 188, 267), (267, 190, 191, 266), (270, 191, 190, 271), (271, 192, 193, 270), (274, 193, 192, 275), (275, 194, 195, 274), (278, 195, 194, 279), (279, 196, 197, 278), (199, 197, 196, 198), (201, 199, 198, 200), (282, 201, 200, 283), (286, 203, 202, 287), (290, 205, 204, 291), (298, 207, 206, 299), (294, 209, 208, 295), (302, 211, 210, 303), (212, 214, 215, 213), (35, 34, 252, 253), (214, 252, 34, 27), (26, 35, 253, 215), (203, 282, 283, 202), (201, 282, 284, 239), (239, 284, 285, 238), (202, 283, 285, 240), (205, 286, 287, 204), (241, 288, 289, 240), (203, 286, 288, 241), (204, 287, 289, 242), (207, 290, 291, 206), (206, 291, 293, 244), (243, 292, 293, 242), (205, 290, 292, 243), (211, 294, 295, 210), (209, 294, 296, 247), (247, 296, 297, 246), (210, 295, 297, 248), (209, 298, 299, 208), (208, 299, 301, 246), (245, 300, 301, 244), (207, 298, 300, 245), (213, 302, 303, 212), (211, 302, 304, 249), (249, 304, 305, 248), (212, 303, 305, 250)])
_uv = me_b.uv_layers.new(name='UVMap')
_uv.uv.foreach_set('vector', [0.3652, 0.774, 0.3652, 0.774, 0.3652, 0.6486, 0.3652, 0.6486, 0.3652, 0.8283, 0.3652, 0.8283, 0.4254, 0.8283, 0.4254, 0.8283, 0.495, 0.5944, 0.495, 0.5944, 0.5117, 0.5944, 0.5117, 0.5944, 0.3652, 0.4088, 0.3652, 0.4088, 0.4254, 0.4088, 0.4254, 0.4088, 0.3652, 0.774, 0.3652, 0.8283, 0.4254, 0.8283, 0.4254, 0.774, 0.3652, 0.4628, 0.3652, 0.4088, 0.4254, 0.4088, 0.4254, 0.4628, 0.3652, 0.774, 0.3652, 0.6486, 0.4254, 0.6486, 0.4254, 0.774, 0.3652, 0.4628, 0.3652, 0.4628, 0.3652, 0.4088, 0.3652, 0.4088, 0.3652, 0.5944, 0.3652, 0.6486, 0.4254, 0.6486, 0.4254, 0.5944, 0.4254, 0.6486, 0.4254, 0.6486, 0.4703, 0.6488, 0.4703, 0.6488, 0.3652, 0.8283, 0.3652, 0.774, 0.4254, 0.774, 0.4254, 0.8283, 0.3652, 0.6486, 0.3652, 0.774, 0.4254, 0.774, 0.4254, 0.6486, 0.3652, 0.8283, 0.3652, 0.8283, 0.3652, 0.774, 0.3652, 0.774, 0.3652, 0.4628, 0.3652, 0.5944, 0.4254, 0.5944, 0.4254, 0.4628, 0.3652, 0.6486, 0.3652, 0.6486, 0.3652, 0.5944, 0.3652, 0.5944, 0.3652, 0.6486, 0.3652, 0.5944, 0.4254, 0.5944, 0.4254, 0.6486, 0.3652, 0.4088, 0.3652, 0.4628, 0.4254, 0.4628, 0.4254, 0.4088, 0.3652, 0.5944, 0.3652, 0.5944, 0.3652, 0.4628, 0.3652, 0.4628, 0.3652, 0.5944, 0.3652, 0.4628, 0.4254, 0.4628, 0.4254, 0.5944, 0.4703, 0.6488, 0.4703, 0.6488, 0.4805, 0.6491, 0.4805, 0.6491, 0.4254, 0.5944, 0.4784, 0.5944, 0.4784, 0.5944, 0.4254, 0.5944, 0.4254, 0.774, 0.4784, 0.774, 0.4784, 0.774, 0.4254, 0.774, 0.4254, 0.774, 0.4254, 0.774, 0.4254, 0.6486, 0.4254, 0.6486, 0.5662, 0.4792, 0.5702, 0.4825, 0.5702, 0.4825, 0.5662, 0.4792, 0.5522, 0.6301, 0.5522, 0.6301, 0.5522, 0.6313, 0.5522, 0.6313, 0.4784, 0.4088, 0.4784, 0.4088, 0.5117, 0.4088, 0.5117, 0.4088, 0.4784, 0.4628, 0.4784, 0.4088, 0.5117, 0.4088, 0.5117, 0.4628, 0.5117, 0.4628, 0.5117, 0.4628, 0.4784, 0.4628, 0.4784, 0.4628, 0.4784, 0.4088, 0.4784, 0.4628, 0.5117, 0.4628, 0.5117, 0.4088, 0.4254, 0.8283, 0.4784, 0.8283, 0.4784, 0.8283, 0.4254, 0.8283, 0.4784, 0.774, 0.4784, 0.8283, 0.4254, 0.8283, 0.4254, 0.774, 0.4254, 0.4088, 0.4254, 0.4628, 0.4784, 0.4628, 0.4784, 0.4088, 0.4254, 0.4628, 0.4254, 0.4628, 0.4784, 0.4628, 0.4784, 0.4628, 0.4254, 0.4628, 0.4254, 0.4088, 0.4784, 0.4088, 0.4784, 0.4628, 0.4254, 0.4088, 0.4254, 0.4088, 0.4784, 0.4088, 0.4784, 0.4088, 0.4254, 0.4628, 0.4254, 0.4628, 0.4254, 0.5944, 0.4254, 0.5944, 0.4784, 0.8283, 0.4784, 0.774, 0.4254, 0.774, 0.4254, 0.8283, 0.4784, 0.774, 0.4784, 0.8283, 0.4784, 0.8283, 0.4784, 0.774, 0.4703, 0.6488, 0.4784, 0.5944, 0.4254, 0.5944, 0.4254, 0.6486, 0.4784, 0.5944, 0.4703, 0.6488, 0.4254, 0.6486, 0.4254, 0.5944, 0.5557, 0.5835, 0.5775, 0.6234, 0.5673, 0.6267, 0.5478, 0.5872, 0.5901, 0.5182, 0.6507, 0.4995, 0.6461, 0.4833, 0.5889, 0.5121, 0.5203, 0.464, 0.5203, 0.464, 0.5117, 0.4628, 0.5117, 0.4628, 0.5489, 0.4705, 0.5725, 0.418, 0.5871, 0.4238, 0.5579, 0.4745, 0.5308, 0.4655, 0.5368, 0.4102, 0.5207, 0.4093, 0.5203, 0.464, 0.5702, 0.4825, 0.6077, 0.4351, 0.6003, 0.4306, 0.5662, 0.4792, 0.5409, 0.468, 0.5561, 0.4134, 0.5368, 0.4102, 0.5308, 0.4655, 0.5853, 0.5023, 0.64, 0.471, 0.6461, 0.4833, 0.5889, 0.5121, 0.5901, 0.5182, 0.6507, 0.4995, 0.6523, 0.5088, 0.5905, 0.5219, 0.5685, 0.5759, 0.5964, 0.615, 0.5876, 0.6191, 0.5637, 0.5792, 0.5685, 0.5759, 0.5964, 0.615, 0.6066, 0.6091, 0.5734, 0.572, 0.5579, 0.4745, 0.5871, 0.4238, 0.5725, 0.418, 0.5489, 0.4705, 0.5908, 0.5263, 0.6529, 0.5183, 0.6523, 0.5088, 0.5905, 0.5219, 0.5579, 0.4745, 0.5871, 0.4238, 0.6003, 0.4306, 0.5662, 0.4792, 0.5853, 0.5023, 0.64, 0.471, 0.6315, 0.4574, 0.5799, 0.4933, 0.5773, 0.4895, 0.6227, 0.4476, 0.615, 0.4406, 0.5741, 0.4857, 0.5843, 0.5575, 0.6355, 0.5804, 0.6296, 0.5878, 0.5824, 0.5608, 0.5478, 0.5872, 0.5673, 0.6267, 0.5522, 0.6301, 0.5304, 0.5919, 0.5489, 0.4705, 0.5725, 0.418, 0.5561, 0.4134, 0.5409, 0.468, 0.5702, 0.4825, 0.6077, 0.4351, 0.615, 0.4406, 0.5741, 0.4857, 0.5889, 0.5457, 0.6482, 0.5533, 0.6509, 0.5428, 0.59, 0.5401, 0.5203, 0.464, 0.5207, 0.4093, 0.5368, 0.4102, 0.5308, 0.4655, 0.5368, 0.4102, 0.5207, 0.4093, 0.5207, 0.4093, 0.5368, 0.4102, 0.5561, 0.4134, 0.5368, 0.4102, 0.5368, 0.4102, 0.5561, 0.4134, 0.5725, 0.418, 0.5561, 0.4134, 0.5561, 0.4134, 0.5725, 0.418, 0.5871, 0.4238, 0.5725, 0.418, 0.5725, 0.418, 0.5871, 0.4238, 0.6003, 0.4306, 0.5871, 0.4238, 0.5871, 0.4238, 0.6003, 0.4306, 0.6077, 0.4351, 0.6003, 0.4306, 0.6003, 0.4306, 0.6077, 0.4351, 0.6227, 0.4476, 0.615, 0.4406, 0.615, 0.4406, 0.6227, 0.4476, 0.64, 0.471, 0.6315, 0.4574, 0.6315, 0.4574, 0.64, 0.471, 0.6461, 0.4833, 0.64, 0.471, 0.64, 0.471, 0.6461, 0.4833, 0.6507, 0.4995, 0.6461, 0.4833, 0.6461, 0.4833, 0.6507, 0.4995, 0.6405, 0.5723, 0.6446, 0.5634, 0.6446, 0.5634, 0.6405, 0.5723, 0.6227, 0.5958, 0.6296, 0.5878, 0.6296, 0.5878, 0.6227, 0.5958, 0.5964, 0.615, 0.6066, 0.6091, 0.6066, 0.6091, 0.5964, 0.615, 0.5775, 0.6234, 0.5876, 0.6191, 0.5876, 0.6191, 0.5775, 0.6234, 0.5522, 0.6301, 0.5673, 0.6267, 0.5673, 0.6267, 0.5522, 0.6301, 0.6529, 0.5183, 0.6523, 0.5088, 0.6523, 0.5088, 0.6529, 0.5183, 0.6482, 0.5533, 0.6509, 0.5428, 0.6509, 0.5428, 0.6482, 0.5533, 0.5117, 0.5944, 0.5117, 0.5944, 0.5304, 0.5919, 0.5304, 0.5919, 0.5766, 0.5684, 0.6147, 0.6028, 0.6066, 0.6091, 0.5734, 0.572, 0.5662, 0.4792, 0.6003, 0.4306, 0.5871, 0.4238, 0.5579, 0.4745, 0.5904, 0.5351, 0.652, 0.5368, 0.6509, 0.5428, 0.59, 0.5401, 0.5557, 0.5835, 0.5775, 0.6234, 0.5876, 0.6191, 0.5637, 0.5792, 0.5889, 0.5121, 0.6461, 0.4833, 0.64, 0.471, 0.5853, 0.5023, 0.5308, 0.4655, 0.5368, 0.4102, 0.5561, 0.4134, 0.5409, 0.468, 0.5799, 0.5647, 0.6227, 0.5958, 0.6296, 0.5878, 0.5824, 0.5608, 0.5409, 0.468, 0.5561, 0.4134, 0.5725, 0.418, 0.5489, 0.4705, 0.5773, 0.4895, 0.6227, 0.4476, 0.6315, 0.4574, 0.5799, 0.4933, 0.5304, 0.5919, 0.5522, 0.6301, 0.5673, 0.6267, 0.5478, 0.5872, 0.5889, 0.5457, 0.6482, 0.5533, 0.6446, 0.5634, 0.5871, 0.5507, 0.615, 0.4406, 0.6077, 0.4351, 0.6077, 0.4351, 0.615, 0.4406, 0.5859, 0.5542, 0.6405, 0.5723, 0.6446, 0.5634, 0.5871, 0.5507, 0.5799, 0.4933, 0.6315, 0.4574, 0.64, 0.471, 0.5853, 0.5023, 0.5304, 0.5919, 0.5478, 0.5872, 0.5478, 0.5872, 0.5304, 0.5919, 0.5557, 0.5835, 0.5637, 0.5792, 0.5637, 0.5792, 0.5557, 0.5835, 0.5685, 0.5759, 0.5637, 0.5792, 0.5637, 0.5792, 0.5685, 0.5759, 0.5766, 0.5684, 0.5734, 0.572, 0.5734, 0.572, 0.5766, 0.5684, 0.5843, 0.5575, 0.5824, 0.5608, 0.5824, 0.5608, 0.5843, 0.5575, 0.5889, 0.5457, 0.5871, 0.5507, 0.5871, 0.5507, 0.5889, 0.5457, 0.5904, 0.5351, 0.59, 0.5401, 0.59, 0.5401, 0.5904, 0.5351, 0.5901, 0.5182, 0.5889, 0.5121, 0.5889, 0.5121, 0.5901, 0.5182, 0.5853, 0.5023, 0.5889, 0.5121, 0.5889, 0.5121, 0.5853, 0.5023, 0.5799, 0.4933, 0.5853, 0.5023, 0.5853, 0.5023, 0.5799, 0.4933, 0.5773, 0.4895, 0.5741, 0.4857, 0.5741, 0.4857, 0.5773, 0.4895, 0.5702, 0.4825, 0.5741, 0.4857, 0.5741, 0.4857, 0.5702, 0.4825, 0.5579, 0.4745, 0.5662, 0.4792, 0.5662, 0.4792, 0.5579, 0.4745, 0.5489, 0.4705, 0.5579, 0.4745, 0.5579, 0.4745, 0.5489, 0.4705, 0.5409, 0.468, 0.5489, 0.4705, 0.5489, 0.4705, 0.5409, 0.468, 0.5308, 0.4655, 0.5409, 0.468, 0.5409, 0.468, 0.5308, 0.4655, 0.5308, 0.4655, 0.5308, 0.4655, 0.5203, 0.464, 0.5203, 0.464, 0.5905, 0.5219, 0.5901, 0.5182, 0.5901, 0.5182, 0.5905, 0.5219, 0.6523, 0.5088, 0.6507, 0.4995, 0.6507, 0.4995, 0.6523, 0.5088, 0.5889, 0.5121, 0.6461, 0.4833, 0.6507, 0.4995, 0.5901, 0.5182, 0.5905, 0.5219, 0.6523, 0.5088, 0.6507, 0.4995, 0.5901, 0.5182, 0.5799, 0.4933, 0.5773, 0.4895, 0.5773, 0.4895, 0.5799, 0.4933, 0.5741, 0.4857, 0.615, 0.4406, 0.6227, 0.4476, 0.5773, 0.4895, 0.6315, 0.4574, 0.6227, 0.4476, 0.6227, 0.4476, 0.6315, 0.4574, 0.5799, 0.4933, 0.6315, 0.4574, 0.6227, 0.4476, 0.5773, 0.4895, 0.5117, 0.4088, 0.5207, 0.4093, 0.5203, 0.464, 0.5117, 0.4628, 0.5117, 0.4628, 0.5203, 0.464, 0.5207, 0.4093, 0.5117, 0.4088, 0.5207, 0.4093, 0.5117, 0.4088, 0.5117, 0.4088, 0.5207, 0.4093, 0.5662, 0.4792, 0.6003, 0.4306, 0.6077, 0.4351, 0.5702, 0.4825, 0.5741, 0.4857, 0.615, 0.4406, 0.6077, 0.4351, 0.5702, 0.4825, 0.5905, 0.5219, 0.5908, 0.5263, 0.5908, 0.5263, 0.5905, 0.5219, 0.5908, 0.5263, 0.5908, 0.5306, 0.5908, 0.5306, 0.5908, 0.5263, 0.5908, 0.5306, 0.5904, 0.5351, 0.5904, 0.5351, 0.5908, 0.5306, 0.5905, 0.5219, 0.6523, 0.5088, 0.6529, 0.5183, 0.5908, 0.5263, 0.5908, 0.5263, 0.6529, 0.5183, 0.6526, 0.5292, 0.5908, 0.5306, 0.5908, 0.5306, 0.6526, 0.5292, 0.652, 0.5368, 0.5904, 0.5351, 0.6509, 0.5428, 0.652, 0.5368, 0.652, 0.5368, 0.6509, 0.5428, 0.652, 0.5368, 0.6526, 0.5292, 0.6526, 0.5292, 0.652, 0.5368, 0.6526, 0.5292, 0.6529, 0.5183, 0.6529, 0.5183, 0.6526, 0.5292, 0.59, 0.5401, 0.6509, 0.5428, 0.652, 0.5368, 0.5904, 0.5351, 0.5904, 0.5351, 0.652, 0.5368, 0.6526, 0.5292, 0.5908, 0.5306, 0.5908, 0.5306, 0.6526, 0.5292, 0.6529, 0.5183, 0.5908, 0.5263, 0.59, 0.5401, 0.5889, 0.5457, 0.5889, 0.5457, 0.59, 0.5401, 0.59, 0.5401, 0.6509, 0.5428, 0.6482, 0.5533, 0.5889, 0.5457, 0.6446, 0.5634, 0.6482, 0.5533, 0.6482, 0.5533, 0.6446, 0.5634, 0.5871, 0.5507, 0.6446, 0.5634, 0.6482, 0.5533, 0.5889, 0.5457, 0.5734, 0.572, 0.5685, 0.5759, 0.5685, 0.5759, 0.5734, 0.572, 0.5876, 0.6191, 0.5964, 0.615, 0.5964, 0.615, 0.5876, 0.6191, 0.5637, 0.5792, 0.5876, 0.6191, 0.5964, 0.615, 0.5685, 0.5759, 0.5734, 0.572, 0.6066, 0.6091, 0.5964, 0.615, 0.5685, 0.5759, 0.5478, 0.5872, 0.5557, 0.5835, 0.5557, 0.5835, 0.5478, 0.5872, 0.5478, 0.5872, 0.5673, 0.6267, 0.5775, 0.6234, 0.5557, 0.5835, 0.5673, 0.6267, 0.5775, 0.6234, 0.5775, 0.6234, 0.5673, 0.6267, 0.5637, 0.5792, 0.5876, 0.6191, 0.5775, 0.6234, 0.5557, 0.5835, 0.5824, 0.5608, 0.5799, 0.5647, 0.5799, 0.5647, 0.5824, 0.5608, 0.5799, 0.5647, 0.5766, 0.5684, 0.5766, 0.5684, 0.5799, 0.5647, 0.5734, 0.572, 0.6066, 0.6091, 0.6147, 0.6028, 0.5766, 0.5684, 0.5766, 0.5684, 0.6147, 0.6028, 0.6227, 0.5958, 0.5799, 0.5647, 0.5824, 0.5608, 0.6296, 0.5878, 0.6227, 0.5958, 0.5799, 0.5647, 0.5799, 0.5647, 0.6227, 0.5958, 0.6147, 0.6028, 0.5766, 0.5684, 0.6066, 0.6091, 0.6147, 0.6028, 0.6147, 0.6028, 0.6066, 0.6091, 0.6147, 0.6028, 0.6227, 0.5958, 0.6227, 0.5958, 0.6147, 0.6028, 0.5871, 0.5507, 0.5859, 0.5542, 0.5859, 0.5542, 0.5871, 0.5507, 0.5859, 0.5542, 0.5843, 0.5575, 0.5843, 0.5575, 0.5859, 0.5542, 0.5824, 0.5608, 0.6296, 0.5878, 0.6355, 0.5804, 0.5843, 0.5575, 0.5843, 0.5575, 0.6355, 0.5804, 0.6405, 0.5723, 0.5859, 0.5542, 0.6296, 0.5878, 0.6355, 0.5804, 0.6355, 0.5804, 0.6296, 0.5878, 0.6355, 0.5804, 0.6405, 0.5723, 0.6405, 0.5723, 0.6355, 0.5804, 0.5871, 0.5507, 0.6446, 0.5634, 0.6405, 0.5723, 0.5859, 0.5542, 0.5859, 0.5542, 0.6405, 0.5723, 0.6355, 0.5804, 0.5843, 0.5575, 0.4805, 0.6491, 0.4805, 0.6491, 0.4907, 0.6502, 0.4907, 0.6502, 0.4907, 0.6502, 0.4907, 0.6502, 0.5002, 0.6519, 0.5002, 0.6519, 0.5002, 0.6519, 0.5002, 0.6519, 0.509, 0.654, 0.509, 0.654, 0.509, 0.654, 0.509, 0.654, 0.5164, 0.6565, 0.5164, 0.6565, 0.5164, 0.6565, 0.5164, 0.6565, 0.5234, 0.6598, 0.5234, 0.6598, 0.5234, 0.6598, 0.5234, 0.6598, 0.532, 0.6653, 0.532, 0.6653, 0.5173, 0.7686, 0.5135, 0.77, 0.5396, 0.8207, 0.5469, 0.8183, 0.5335, 0.7602, 0.5368, 0.7578, 0.5813, 0.7978, 0.575, 0.8031, 0.532, 0.6653, 0.5394, 0.672, 0.5756, 0.6435, 0.5592, 0.6346, 0.4975, 0.7729, 0.5031, 0.7723, 0.5206, 0.8252, 0.512, 0.8265, 0.5527, 0.7005, 0.5535, 0.7054, 0.6146, 0.7026, 0.613, 0.6942, 0.5466, 0.6825, 0.5445, 0.6785, 0.5912, 0.6558, 0.5974, 0.6627, 0.5504, 0.7381, 0.5471, 0.7449, 0.603, 0.7718, 0.6088, 0.7599, 0.5536, 0.7224, 0.554, 0.7166, 0.6161, 0.7243, 0.6154, 0.734, 0.5261, 0.7649, 0.521, 0.7672, 0.555, 0.8149, 0.5616, 0.8115, 0.5398, 0.7548, 0.5428, 0.7517, 0.5954, 0.7837, 0.5885, 0.7914, 0.4919, 0.7735, 0.4823, 0.774, 0.4865, 0.8282, 0.5023, 0.8274, 0.5083, 0.7711, 0.5135, 0.77, 0.5396, 0.8207, 0.5298, 0.8234, 0.5502, 0.6911, 0.5517, 0.6955, 0.6105, 0.6863, 0.6073, 0.6783, 0.5418, 0.6751, 0.5394, 0.672, 0.5756, 0.6435, 0.5831, 0.6488, 0.5517, 0.7334, 0.5504, 0.7381, 0.6088, 0.7599, 0.6115, 0.7517, 0.5537, 0.711, 0.5535, 0.7054, 0.6146, 0.7026, 0.6158, 0.7134, 0.5335, 0.7602, 0.5302, 0.7626, 0.5688, 0.8072, 0.575, 0.8031, 0.4823, 0.774, 0.4823, 0.774, 0.4784, 0.774, 0.4784, 0.774, 0.4805, 0.6491, 0.4703, 0.6488, 0.4784, 0.5944, 0.4703, 0.6488, 0.4805, 0.6491, 0.4784, 0.5944, 0.4805, 0.6491, 0.4784, 0.5944, 0.4907, 0.6502, 0.4805, 0.6491, 0.4907, 0.6502, 0.4784, 0.5944, 0.4784, 0.5944, 0.4784, 0.5944, 0.495, 0.5944, 0.495, 0.5944, 0.4784, 0.5944, 0.495, 0.5944, 0.4907, 0.6502, 0.4784, 0.5944, 0.4907, 0.6502, 0.495, 0.5944, 0.4907, 0.6502, 0.5002, 0.6519, 0.495, 0.5944, 0.5002, 0.6519, 0.4907, 0.6502, 0.495, 0.5944, 0.5117, 0.5944, 0.509, 0.654, 0.5002, 0.6519, 0.495, 0.5944, 0.495, 0.5944, 0.5002, 0.6519, 0.509, 0.654, 0.5117, 0.5944, 0.509, 0.654, 0.5164, 0.6565, 0.5117, 0.5944, 0.509, 0.654, 0.5117, 0.5944, 0.5164, 0.6565, 0.5117, 0.5944, 0.5164, 0.6565, 0.5234, 0.6598, 0.5304, 0.5919, 0.5304, 0.5919, 0.5234, 0.6598, 0.5164, 0.6565, 0.5117, 0.5944, 0.5522, 0.6301, 0.5234, 0.6598, 0.5304, 0.5919, 0.5234, 0.6598, 0.5522, 0.6301, 0.5304, 0.5919, 0.5592, 0.6346, 0.5756, 0.6435, 0.5756, 0.6435, 0.5592, 0.6346, 0.5831, 0.6488, 0.5912, 0.6558, 0.5912, 0.6558, 0.5831, 0.6488, 0.5974, 0.6627, 0.6033, 0.671, 0.6033, 0.671, 0.5974, 0.6627, 0.6073, 0.6783, 0.6105, 0.6863, 0.6105, 0.6863, 0.6073, 0.6783, 0.613, 0.6942, 0.6146, 0.7026, 0.6146, 0.7026, 0.613, 0.6942, 0.6158, 0.7134, 0.6161, 0.7243, 0.6161, 0.7243, 0.6158, 0.7134, 0.6154, 0.734, 0.6136, 0.7427, 0.6136, 0.7427, 0.6154, 0.734, 0.6115, 0.7517, 0.6088, 0.7599, 0.6088, 0.7599, 0.6115, 0.7517, 0.6088, 0.7599, 0.603, 0.7718, 0.603, 0.7718, 0.6088, 0.7599, 0.603, 0.7718, 0.5954, 0.7837, 0.5954, 0.7837, 0.603, 0.7718, 0.5885, 0.7914, 0.5813, 0.7978, 0.5813, 0.7978, 0.5885, 0.7914, 0.575, 0.8031, 0.5688, 0.8072, 0.5688, 0.8072, 0.575, 0.8031, 0.5616, 0.8115, 0.555, 0.8149, 0.555, 0.8149, 0.5616, 0.8115, 0.5469, 0.8183, 0.5396, 0.8207, 0.5396, 0.8207, 0.5469, 0.8183, 0.5298, 0.8234, 0.5206, 0.8252, 0.5206, 0.8252, 0.5298, 0.8234, 0.512, 0.8265, 0.5023, 0.8274, 0.5023, 0.8274, 0.512, 0.8265, 0.5023, 0.8274, 0.4865, 0.8282, 0.4865, 0.8282, 0.5023, 0.8274, 0.5517, 0.7334, 0.5529, 0.7286, 0.6136, 0.7427, 0.6115, 0.7517, 0.5471, 0.7449, 0.5428, 0.7517, 0.5954, 0.7837, 0.603, 0.7718, 0.5502, 0.6911, 0.5487, 0.6866, 0.6033, 0.671, 0.6073, 0.6783, 0.4823, 0.774, 0.4919, 0.7735, 0.5023, 0.8274, 0.4865, 0.8282, 0.5537, 0.711, 0.554, 0.7166, 0.6161, 0.7243, 0.6158, 0.7134, 0.5261, 0.7649, 0.5302, 0.7626, 0.5688, 0.8072, 0.5616, 0.8115, 0.5418, 0.6751, 0.5445, 0.6785, 0.5912, 0.6558, 0.5831, 0.6488, 0.5471, 0.7449, 0.5504, 0.7381, 0.6088, 0.7599, 0.603, 0.7718, 0.5083, 0.7711, 0.5031, 0.7723, 0.5206, 0.8252, 0.5298, 0.8234, 0.5527, 0.7005, 0.5517, 0.6955, 0.6105, 0.6863, 0.613, 0.6942, 0.4823, 0.774, 0.4865, 0.8282, 0.4865, 0.8282, 0.4823, 0.774, 0.5398, 0.7548, 0.5368, 0.7578, 0.5813, 0.7978, 0.5885, 0.7914, 0.5394, 0.672, 0.532, 0.6653, 0.5592, 0.6346, 0.5756, 0.6435, 0.5536, 0.7224, 0.5529, 0.7286, 0.6136, 0.7427, 0.6154, 0.734, 0.5173, 0.7686, 0.521, 0.7672, 0.555, 0.8149, 0.5469, 0.8183, 0.5466, 0.6825, 0.5487, 0.6866, 0.6033, 0.671, 0.5974, 0.6627, 0.4975, 0.7729, 0.4919, 0.7735, 0.5023, 0.8274, 0.512, 0.8265, 0.5428, 0.7517, 0.5471, 0.7449, 0.603, 0.7718, 0.5954, 0.7837, 0.5592, 0.6346, 0.5592, 0.6346, 0.5522, 0.6313, 0.5522, 0.6313, 0.5522, 0.6313, 0.532, 0.6653, 0.5234, 0.6598, 0.5522, 0.6301, 0.5522, 0.6301, 0.5234, 0.6598, 0.532, 0.6653, 0.5522, 0.6313, 0.5522, 0.6313, 0.5592, 0.6346, 0.532, 0.6653, 0.5522, 0.6313, 0.532, 0.6653, 0.5592, 0.6346, 0.5445, 0.6785, 0.5466, 0.6825, 0.5974, 0.6627, 0.5912, 0.6558, 0.5912, 0.6558, 0.5974, 0.6627, 0.5974, 0.6627, 0.5912, 0.6558, 0.5487, 0.6866, 0.5466, 0.6825, 0.5974, 0.6627, 0.6033, 0.671, 0.5394, 0.672, 0.5418, 0.6751, 0.5831, 0.6488, 0.5756, 0.6435, 0.5756, 0.6435, 0.5831, 0.6488, 0.5831, 0.6488, 0.5756, 0.6435, 0.5445, 0.6785, 0.5418, 0.6751, 0.5831, 0.6488, 0.5912, 0.6558, 0.5517, 0.6955, 0.5502, 0.6911, 0.6073, 0.6783, 0.6105, 0.6863, 0.6033, 0.671, 0.6073, 0.6783, 0.6073, 0.6783, 0.6033, 0.671, 0.5487, 0.6866, 0.5502, 0.6911, 0.6073, 0.6783, 0.6033, 0.671, 0.5535, 0.7054, 0.5527, 0.7005, 0.613, 0.6942, 0.6146, 0.7026, 0.6105, 0.6863, 0.613, 0.6942, 0.613, 0.6942, 0.6105, 0.6863, 0.5517, 0.6955, 0.5527, 0.7005, 0.613, 0.6942, 0.6105, 0.6863, 0.5535, 0.7054, 0.5537, 0.711, 0.6158, 0.7134, 0.6146, 0.7026, 0.6146, 0.7026, 0.6158, 0.7134, 0.6158, 0.7134, 0.6146, 0.7026, 0.554, 0.7166, 0.5537, 0.711, 0.6158, 0.7134, 0.6161, 0.7243, 0.554, 0.7166, 0.5536, 0.7224, 0.6154, 0.734, 0.6161, 0.7243, 0.6161, 0.7243, 0.6154, 0.734, 0.6154, 0.734, 0.6161, 0.7243, 0.5529, 0.7286, 0.5536, 0.7224, 0.6154, 0.734, 0.6136, 0.7427, 0.5504, 0.7381, 0.5517, 0.7334, 0.6115, 0.7517, 0.6088, 0.7599, 0.6136, 0.7427, 0.6115, 0.7517, 0.6115, 0.7517, 0.6136, 0.7427, 0.5529, 0.7286, 0.5517, 0.7334, 0.6115, 0.7517, 0.6136, 0.7427, 0.532, 0.6653, 0.5394, 0.672, 0.5394, 0.672, 0.532, 0.6653, 0.5418, 0.6751, 0.5394, 0.672, 0.5394, 0.672, 0.5418, 0.6751, 0.5418, 0.6751, 0.5445, 0.6785, 0.5445, 0.6785, 0.5418, 0.6751, 0.5466, 0.6825, 0.5445, 0.6785, 0.5445, 0.6785, 0.5466, 0.6825, 0.5466, 0.6825, 0.5487, 0.6866, 0.5487, 0.6866, 0.5466, 0.6825, 0.5502, 0.6911, 0.5487, 0.6866, 0.5487, 0.6866, 0.5502, 0.6911, 0.5502, 0.6911, 0.5517, 0.6955, 0.5517, 0.6955, 0.5502, 0.6911, 0.5527, 0.7005, 0.5517, 0.6955, 0.5517, 0.6955, 0.5527, 0.7005, 0.5527, 0.7005, 0.5535, 0.7054, 0.5535, 0.7054, 0.5527, 0.7005, 0.5537, 0.711, 0.5535, 0.7054, 0.5535, 0.7054, 0.5537, 0.711, 0.5537, 0.711, 0.554, 0.7166, 0.554, 0.7166, 0.5537, 0.711, 0.5536, 0.7224, 0.554, 0.7166, 0.554, 0.7166, 0.5536, 0.7224, 0.5536, 0.7224, 0.5529, 0.7286, 0.5529, 0.7286, 0.5536, 0.7224, 0.5517, 0.7334, 0.5529, 0.7286, 0.5529, 0.7286, 0.5517, 0.7334, 0.5517, 0.7334, 0.5504, 0.7381, 0.5504, 0.7381, 0.5517, 0.7334, 0.5471, 0.7449, 0.5504, 0.7381, 0.5504, 0.7381, 0.5471, 0.7449, 0.5428, 0.7517, 0.5471, 0.7449, 0.5471, 0.7449, 0.5428, 0.7517, 0.5398, 0.7548, 0.5428, 0.7517, 0.5428, 0.7517, 0.5398, 0.7548, 0.5335, 0.7602, 0.5368, 0.7578, 0.5368, 0.7578, 0.5335, 0.7602, 0.5261, 0.7649, 0.5302, 0.7626, 0.5302, 0.7626, 0.5261, 0.7649, 0.5173, 0.7686, 0.521, 0.7672, 0.521, 0.7672, 0.5173, 0.7686, 0.5083, 0.7711, 0.5135, 0.77, 0.5135, 0.77, 0.5083, 0.7711, 0.4975, 0.7729, 0.5031, 0.7723, 0.5031, 0.7723, 0.4975, 0.7729, 0.4919, 0.7735, 0.4823, 0.774, 0.4823, 0.774, 0.4919, 0.7735, 0.4784, 0.8283, 0.4784, 0.8283, 0.4865, 0.8282, 0.4865, 0.8282, 0.4823, 0.774, 0.4865, 0.8282, 0.4784, 0.8283, 0.4784, 0.774, 0.4784, 0.774, 0.4784, 0.8283, 0.4865, 0.8282, 0.4823, 0.774, 0.5368, 0.7578, 0.5398, 0.7548, 0.5398, 0.7548, 0.5368, 0.7578, 0.5428, 0.7517, 0.5398, 0.7548, 0.5885, 0.7914, 0.5954, 0.7837, 0.5954, 0.7837, 0.5885, 0.7914, 0.5885, 0.7914, 0.5954, 0.7837, 0.5368, 0.7578, 0.5398, 0.7548, 0.5885, 0.7914, 0.5813, 0.7978, 0.5302, 0.7626, 0.5335, 0.7602, 0.5335, 0.7602, 0.5302, 0.7626, 0.5813, 0.7978, 0.575, 0.8031, 0.575, 0.8031, 0.5813, 0.7978, 0.5368, 0.7578, 0.5335, 0.7602, 0.575, 0.8031, 0.5813, 0.7978, 0.5302, 0.7626, 0.5335, 0.7602, 0.575, 0.8031, 0.5688, 0.8072, 0.521, 0.7672, 0.5261, 0.7649, 0.5261, 0.7649, 0.521, 0.7672, 0.521, 0.7672, 0.5261, 0.7649, 0.5616, 0.8115, 0.555, 0.8149, 0.5688, 0.8072, 0.5616, 0.8115, 0.5616, 0.8115, 0.5688, 0.8072, 0.5302, 0.7626, 0.5261, 0.7649, 0.5616, 0.8115, 0.5688, 0.8072, 0.5031, 0.7723, 0.5083, 0.7711, 0.5083, 0.7711, 0.5031, 0.7723, 0.5135, 0.77, 0.5083, 0.7711, 0.5298, 0.8234, 0.5396, 0.8207, 0.5396, 0.8207, 0.5298, 0.8234, 0.5298, 0.8234, 0.5396, 0.8207, 0.5031, 0.7723, 0.5083, 0.7711, 0.5298, 0.8234, 0.5206, 0.8252, 0.5135, 0.77, 0.5173, 0.7686, 0.5173, 0.7686, 0.5135, 0.77, 0.5135, 0.77, 0.5173, 0.7686, 0.5469, 0.8183, 0.5396, 0.8207, 0.555, 0.8149, 0.5469, 0.8183, 0.5469, 0.8183, 0.555, 0.8149, 0.521, 0.7672, 0.5173, 0.7686, 0.5469, 0.8183, 0.555, 0.8149, 0.4919, 0.7735, 0.4975, 0.7729, 0.4975, 0.7729, 0.4919, 0.7735, 0.5031, 0.7723, 0.4975, 0.7729, 0.512, 0.8265, 0.5206, 0.8252, 0.5206, 0.8252, 0.512, 0.8265, 0.512, 0.8265, 0.5206, 0.8252, 0.4919, 0.7735, 0.4975, 0.7729, 0.512, 0.8265, 0.5023, 0.8274])
me_b.materials.append(mat_white_asphalt_chars)
me_b.use_remesh_preserve_volume = False
me_b.use_remesh_preserve_attributes = False
me_b.use_mirror_vertex_groups = False
me_b.update()

# ---- curves / text
txt_text_001 = bpy.data.curves.new('Text.001', 'FONT')
txt_text_001.dimensions = '2D'
txt_text_001.body = 'TAXI'
txt_text_001.materials.append(None)
txt_text_001.use_path_clamp = True
txt_text_001.bevel_resolution = 0
txt_text = bpy.data.curves.new('Text', 'FONT')
txt_text.dimensions = '2D'
txt_text.body = 'BUS'
txt_text.materials.append(None)
txt_text.use_path_clamp = True
txt_text.bevel_resolution = 0

# ---- objects
ob_s = bpy.data.objects.new('S', me_s)
ob_i = bpy.data.objects.new('I', me_i)
ob_x = bpy.data.objects.new('X', me_x)
ob_a = bpy.data.objects.new('A', me_a)
ob_t = bpy.data.objects.new('T', me_t)
ob_u = bpy.data.objects.new('U', me_u)
ob_b = bpy.data.objects.new('B', me_b)
ob_taxi_text_template = bpy.data.objects.new('Taxi Text Template', txt_text_001)
ob_bus_text_template = bpy.data.objects.new('Bus Text Template', txt_text)
ob_camera = bpy.data.objects.new('Camera', cam_camera)

# ---- transforms, parenting, visibility, modifiers, constraints
ob_s.location = (0.5851, 0.4692, 0.0)
ob_s.scale = (0.1855, 0.3536, 0.01)
ob_s.lineart.crease_threshold = 0.0
ob_i.location = (0.9668, -0.44, 0.0)
ob_i.scale = (0.04911, 0.3407, 0.01)
ob_i.lineart.crease_threshold = 0.0
ob_x.location = (0.4897, -0.4287, 0.0)
ob_x.scale = (0.0596, 0.07021, 0.01)
ob_x.lineart.crease_threshold = 0.0
_m = ob_x.modifiers.new('Mirror', 'MIRROR')
_m.use_clip = True
ob_a.location = (-0.1997, -0.438, 0.0)
ob_a.scale = (0.3335, 0.3429, 0.01)
ob_a.lineart.crease_threshold = 0.0
_m = ob_a.modifiers.new('Mirror', 'MIRROR')
_m.use_clip = True
ob_t.location = (-0.8353, -0.4298, 0.0)
ob_t.scale = (0.04899, 0.3307, 0.01)
ob_t.lineart.crease_threshold = 0.0
_m = ob_t.modifiers.new('Mirror', 'MIRROR')
_m.use_clip = True
ob_u.location = (0.0004126, 0.5291, 0.0)
ob_u.scale = (0.2931, 0.1941, 0.01)
ob_u.lineart.crease_threshold = 0.0
_m = ob_u.modifiers.new('Mirror', 'MIRROR')
_m.use_clip = True
ob_b.location = (-0.6827, 0.4864, 0.0)
ob_b.scale = (0.2886, 0.1641, 0.01)
ob_b.lineart.crease_threshold = 0.0
ob_taxi_text_template.location = (-1.137, -0.7809, -1.0)
ob_taxi_text_template.lineart.crease_threshold = 0.0
ob_bus_text_template.location = (-0.9173, 0.1291, -1.0)
ob_bus_text_template.lineart.crease_threshold = 0.0
ob_camera.location = (0.2661, -2.56, 1.715)
ob_camera.rotation_euler = (0.9859, 0.01082, 0.07619)
ob_camera.lock_rotations_4d = False
ob_camera.empty_display_type = 'ARROWS'
ob_camera.color = (0.0, 0.0, 0.0, 0.0)
ob_camera.display_type = 'WIRE'
ob_camera.lineart.crease_threshold = 0.0

# ---- collection membership
col_collection_1.objects.link(ob_s)
col_collection_1.objects.link(ob_i)
col_collection_1.objects.link(ob_x)
col_collection_1.objects.link(ob_a)
col_collection_1.objects.link(ob_t)
col_collection_1.objects.link(ob_u)
col_collection_1.objects.link(ob_b)
col_collection_1.objects.link(ob_taxi_text_template)
col_collection_1.objects.link(ob_bus_text_template)
col_collection_1.objects.link(ob_camera)

# ---- scene / render settings (as saved in the file)
scene.camera = ob_camera
scene.frame_start = 1; scene.frame_end = 250; scene.frame_set(1)
scene.render.engine = 'BLENDER_EEVEE_NEXT'
scene.render.resolution_percentage = 50
scene.render.dither_intensity = 0.0
scene.cycles.use_denoising = False
scene.cycles.samples = 10
scene.cycles.sampling_pattern = 'TABULATED_SOBOL'
scene.cycles.light_sampling_threshold = 0.0
scene.cycles.use_adaptive_sampling = False
scene.cycles.use_light_tree = False
scene.cycles.blur_glossy = 0.0
scene.cycles.pixel_filter_type = 'GAUSSIAN'
scene.cycles.sample_clamp_indirect = 0.0
scene.view_settings.view_transform = 'Standard'
bpy.context.view_layer.update()

# ---- added for rendering (the .blend has no usable light): sun
light_auto_sun = bpy.data.lights.new('AutoSun', 'SUN')
light_auto_sun.energy = 3.0
light_auto_sun.angle = 0.0523599
ob_auto_sun = bpy.data.objects.new('AutoSun', light_auto_sun)
scene.collection.objects.link(ob_auto_sun)
ob_auto_sun.rotation_euler = (0.872665, 0.174533, 0.523599)
bpy.context.view_layer.update()
